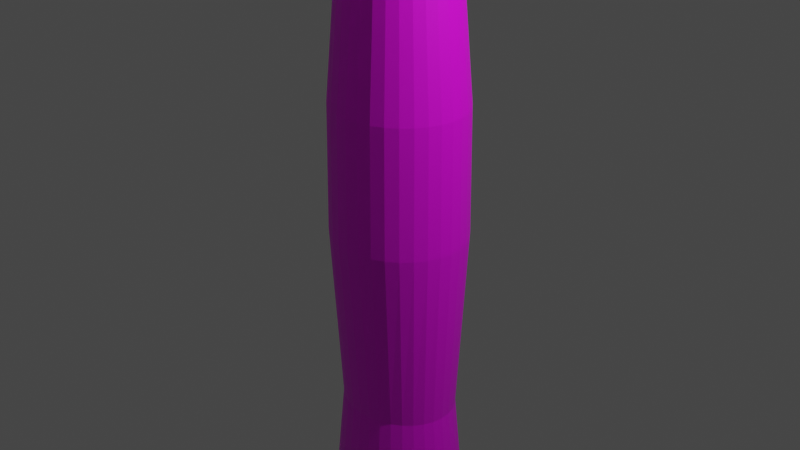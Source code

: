 # Source: hammerhead.blend  (saved by Blender 3.3.6; exported with 4.5.12 LTS)
import bpy
from mathutils import Matrix  # noqa: F401  (used for matrix-valued properties, if any)

bpy.ops.wm.read_factory_settings(use_empty=True)
scene = bpy.context.scene
scene.name = 'Scene'

# ---- collections
col_collection = bpy.data.collections.new('Collection'); scene.collection.children.link(col_collection)

# ---- images (referenced by path relative to the original .blend; pixels are not part of the script)
import os
ASSET_DIR = os.environ.get("B2B_ASSET_DIR", "")  # directory of the original .blend (textures are referenced by path, not embedded)
HERE = os.path.dirname(os.path.abspath(__file__))  # packed textures are extracted next to this script under _unpacked/

def load_image(name, relpath, width, height, colorspace="sRGB"):
    """Load a texture the original file referenced (path relative to the .blend, or extracted next to this script)."""
    p = next((c for c in (os.path.join(HERE, relpath), os.path.join(ASSET_DIR, relpath)) if relpath and os.path.exists(c)), "")
    if p:
        img = bpy.data.images.load(p, check_existing=True)
        img.name = name
    else:  # same state as the original file: an image datablock whose file is absent (Cycles renders it pink)
        img = bpy.data.images.new(name, width, height)
        img.source = "FILE"
        img.filepath = "//" + (relpath or name)
    img.colorspace_settings.name = colorspace
    return img
img_woodencolour_png = load_image('woodencolour.png', 'woodencolour.png', 1024, 1024, 'sRGB')

# ---- materials (node trees are filled in below, after node groups)
mat_material = bpy.data.materials.new('Material')
mat_material.alpha_threshold = 0.0
mat_material.use_transparent_shadow = False
mat_material.roughness = 0.5
mat_material.line_color = (0.0, 0.0, 0.0, 1.0)
mat_material_001 = bpy.data.materials.new('Material.001')
mat_material_001.use_transparent_shadow = False

# ---- material node trees
mat_material.use_nodes = True; mat_material.node_tree.nodes.clear()
_N = mat_material.node_tree.nodes; _L = mat_material.node_tree.links
n0 = _N.new('ShaderNodeOutputMaterial'); n0.name = 'Material Output'; n0.location = (300, 300)
n1 = _N.new('ShaderNodeBsdfPrincipled'); n1.name = 'Principled BSDF'; n1.location = (10, 300)
n1.distribution = 'GGX'
n1.subsurface_method = 'RANDOM_WALK_SKIN'
n1.inputs[3].default_value = 1.45
n1.inputs[27].default_value = (0.0, 0.0, 0.0, 1.0)
n1.inputs[28].default_value = 1.0
n2 = _N.new('ShaderNodeTexImage'); n2.name = 'Image Texture'; n2.location = (-280, 275)
n2.image = img_woodencolour_png
_L.new(n1.outputs[0], n0.inputs[0])
_L.new(n2.outputs[0], n1.inputs[0])
n0.is_active_output = True
mat_material_001.use_nodes = True; mat_material_001.node_tree.nodes.clear()
_N = mat_material_001.node_tree.nodes; _L = mat_material_001.node_tree.links
n0 = _N.new('ShaderNodeBsdfPrincipled'); n0.name = 'Principled BSDF'; n0.location = (10, 300)
n0.distribution = 'GGX'
n0.subsurface_method = 'RANDOM_WALK_SKIN'
n0.inputs[3].default_value = 1.45
n0.inputs[27].default_value = (0.0, 0.0, 0.0, 1.0)
n0.inputs[28].default_value = 1.0
n1 = _N.new('ShaderNodeOutputMaterial'); n1.name = 'Material Output'; n1.location = (300, 300)
n2 = _N.new('ShaderNodeTexImage'); n2.name = 'Image Texture'; n2.location = (-280, 275)
n2.image = img_woodencolour_png
_L.new(n0.outputs[0], n1.inputs[0])
_L.new(n2.outputs[0], n0.inputs[0])
n1.is_active_output = True

# ---- world
world_world = bpy.data.worlds.new('World'); scene.world = world_world
world_world.use_nodes = True; world_world.node_tree.nodes.clear()
_N = world_world.node_tree.nodes; _L = world_world.node_tree.links
n0 = _N.new('ShaderNodeOutputWorld'); n0.name = 'World Output'; n0.location = (300, 300)
n1 = _N.new('ShaderNodeBackground'); n1.name = 'Background'; n1.location = (10, 300)
n1.inputs[0].default_value = (0.05088, 0.05088, 0.05088, 1.0)
_L.new(n1.outputs[0], n0.inputs[0])
n0.is_active_output = True
world_world.color = (0.05088, 0.05088, 0.05088)
world_world.use_sun_shadow = False
world_world.sun_shadow_jitter_overblur = 0.0

# ---- cameras
cam_camera = bpy.data.cameras.new('Camera')
cam_camera.clip_end = 100.0
cam_camera.ortho_scale = 7.314

# ---- lights
light_light = bpy.data.lights.new('Light', 'POINT')
light_light.transmission_factor = 0.0
light_light.energy = 1000.0
light_light.shadow_soft_size = 0.1
light_light.shadow_maximum_resolution = 0.006
light_light.use_absolute_resolution = True

# ---- meshes
me_cube = bpy.data.meshes.new('Cube')
me_cube.from_pydata([(1.261, 0.9289, 1.648), (1.261, 0.9289, -1.677), (1.261, -0.9289, 1.648), (1.261, -0.9289, -1.677), (-1.299, 0.9229, 1.642), (-1.299, 0.9229, -1.671), (-1.299, -0.9229, 1.642), (-1.299, -0.9229, -1.671), (-0.769, -1.323, -0.769), (-0.769, -1.323, 0.769), (0.9653, -1.323, 0.769), (0.769, -1.323, -0.769), (-0.769, -1.687, -0.769), (-0.769, -1.687, 0.769), (0.769, -1.687, 0.769), (0.769, -1.687, -0.769), (-1.338, -2.046, -1.338), (-1.338, -2.046, 1.338), (1.338, -2.046, 1.338), (1.338, -2.046, -1.338), (0.4077, 1.0, -1.749), (-0.4455, 1.0, -1.749), (0.4077, -1.0, 1.719), (-0.4455, -1.0, 1.719), (-0.4455, -1.0, -1.749), (0.4077, -1.0, -1.749), (-0.4455, 1.0, 1.719), (0.4077, 1.0, 1.719), (0.2563, -1.323, 0.769), (-0.2563, -1.323, 0.769), (-0.2563, -1.323, -0.769), (0.2563, -1.323, -0.769), (0.2563, -1.687, 0.769), (-0.2563, -1.687, 0.769), (-0.2563, -1.687, -0.769), (0.2563, -1.687, -0.769), (0.5982, -2.046, 1.795), (-0.5982, -2.046, 1.795), (-0.5982, -2.046, -1.795), (0.5982, -2.046, -1.795), (1.261, 0.9289, 0.5634), (1.261, 0.9289, -0.5925), (-1.299, -0.9229, -0.5925), (-1.299, -0.9229, 0.5634), (1.261, -0.9289, 0.5634), (1.261, -0.9289, -0.5925), (-1.299, 0.9229, 0.5634), (-1.299, 0.9229, -0.5925), (-0.769, -1.323, -0.2563), (-0.769, -1.323, 0.2563), (0.9653, -1.323, 0.2563), (0.9653, -1.323, -0.2563), (-0.769, -1.687, -0.2563), (-0.769, -1.687, 0.2563), (0.769, -1.687, 0.2563), (0.769, -1.687, -0.2563), (-1.795, -2.046, -0.5982), (-1.795, -2.046, 0.5982), (1.795, -2.046, 0.5982), (1.795, -2.046, -0.5982), (0.5351, 1.848, -0.5351), (0.5351, 1.848, -0.1784), (-0.5351, 1.848, -0.5351), (-0.1784, 1.848, -0.5351), (1.795, -5.609, -0.5982), (1.532, -5.82, -0.5235), (-1.795, -5.609, 0.5982), (-1.532, -5.82, 0.5235), (1.338, -5.609, -1.338), (1.147, -5.82, -1.147), (-1.147, -5.82, 1.147), (-1.338, -5.609, 1.338), (-0.5982, -5.609, 1.795), (-0.5235, -5.82, 1.532), (0.5235, -5.82, -1.532), (0.5982, -5.609, -1.795), (1.338, -5.609, 1.338), (1.147, -5.82, 1.147), (0.5235, -5.82, 1.532), (0.5982, -5.609, 1.795), (-1.147, -5.82, -1.147), (-1.338, -5.609, -1.338), (-0.5982, -5.609, -1.795), (-0.5235, -5.82, -1.532), (-1.795, -5.609, -0.5982), (-1.532, -5.82, -0.5235), (1.532, -5.82, 0.5235), (1.795, -5.609, 0.5982), (-0.1784, 1.405, -0.5351), (-0.5351, 1.405, -0.5351), (0.6659, 1.405, -0.3238), (0.6659, 1.405, -0.9424), (-0.5351, 1.405, -0.1784), (0.2094, 1.405, 0.9133), (0.6659, 1.405, 0.9133), (0.1784, 1.405, -0.5351), (-0.7037, 1.405, 0.5351), (-0.2471, 1.405, 0.9133), (0.5643, 2.207, -0.5643), (0.6548, 2.207, -0.2183), (0.6659, 1.405, 0.2947), (-0.5351, 1.405, 0.1784), (-0.5643, 2.207, -0.5643), (-0.2183, 2.207, -0.6548), (-0.5351, 1.848, -0.1784), (0.1784, 1.848, 0.5351), (0.5351, 1.848, 0.5351), (0.1784, 1.848, -0.5351), (-0.5351, 1.848, 0.5351), (-0.1784, 1.848, 0.5351), (0.5987, 3.141, -0.5987), (0.7104, 3.257, -0.2368), (0.5351, 1.848, 0.1784), (-0.5351, 1.848, 0.1784), (-0.5987, 3.141, -0.5987), (-0.2368, 3.257, -0.7104), (-0.6548, 2.207, -0.2183), (0.2183, 2.207, 0.6548), (0.5643, 2.207, 0.5643), (0.2183, 2.207, -0.6548), (-0.5643, 2.207, 0.5643), (-0.2183, 2.207, 0.6548), (-0.9598, 2.798, -0.3199), (-0.912, 2.307, -0.304), (0.6548, 2.207, 0.2183), (-0.6548, 2.207, 0.2183), (0.7266, 2.731, 0.7266), (0.7052, 2.307, 0.7052), (-0.7104, 3.257, -0.2368), (0.2368, 3.257, 0.7104), (0.5987, 3.141, 0.5987), (0.2368, 3.257, -0.7104), (-0.5987, 3.141, 0.5987), (-0.2368, 3.257, 0.7104), (-0.3078, 3.477, -0.3078), (0.3078, 3.477, -0.3078), (0.7104, 3.257, 0.2368), (-0.7104, 3.257, 0.2368), (-0.3078, 3.477, 0.3078), (0.3078, 3.477, 0.3078), (-0.9598, 2.798, 0.3199), (-0.912, 2.307, 0.304), (-0.7052, 2.307, 0.7052), (-0.7266, 2.731, 0.7266), (0.9598, 2.798, 0.3199), (0.912, 2.307, 0.304), (0.912, 2.307, -0.304), (0.9598, 2.798, -0.3199), (0.7266, 2.731, -0.7266), (0.7052, 2.307, -0.7052), (0.304, 2.307, -0.912), (0.3199, 2.798, -0.9598), (-0.3199, 2.798, 0.9598), (-0.304, 2.307, 0.912), (0.304, 2.307, 0.912), (0.3199, 2.798, 0.9598), (-0.3199, 2.798, -0.9598), (-0.304, 2.307, -0.912), (-0.7052, 2.307, -0.7052), (-0.7266, 2.731, -0.7266), (0.7159, 2.243, 0.7159), (-0.9359, 2.277, -0.312), (-0.9359, 2.277, 0.312), (-0.7159, 2.243, 0.7159), (0.9359, 2.277, 0.312), (0.9359, 2.277, -0.312), (0.7159, 2.243, -0.7159), (0.312, 2.277, -0.9359), (-0.312, 2.277, 0.9359), (0.312, 2.277, 0.9359), (-0.312, 2.277, -0.9359), (-0.7159, 2.243, -0.7159), (1.338, -2.05, -1.338), (1.795, -2.05, -0.5982), (1.795, -2.05, 0.5982), (-1.338, -2.05, 1.338), (-1.795, -2.05, 0.5982), (-1.795, -2.05, -0.5982), (0.5982, -2.05, -1.795), (-0.5982, -2.05, 1.795), (0.5982, -2.05, 1.795), (-0.5982, -2.05, -1.795), (1.338, -2.05, 1.338), (-1.338, -2.05, -1.338), (1.795, -5.594, -0.5982), (1.795, -5.594, 0.5982), (-1.795, -5.594, 0.5982), (-1.795, -5.594, -0.5982), (1.338, -5.594, 1.338), (1.338, -5.594, -1.338), (-1.338, -5.594, 1.338), (0.5982, -5.594, -1.795), (-0.5982, -5.594, 1.795), (0.5982, -5.594, 1.795), (-0.5982, -5.594, -1.795), (-1.338, -5.594, -1.338), (-1.584, -5.82, 0.5383), (-1.184, -5.82, 1.184), (1.184, -5.82, -1.184), (0.5383, -5.82, -1.584), (-0.5383, -5.82, -1.584), (-1.184, -5.82, -1.184), (-0.5383, -5.82, 1.584), (0.5383, -5.82, 1.584), (1.184, -5.82, 1.184), (1.584, -5.82, 0.5383), (-1.584, -5.82, -0.5383), (1.584, -5.82, -0.5383), (-1.532, -5.82, 0.5235), (-1.147, -5.82, 1.147), (1.147, -5.82, -1.147), (0.5235, -5.82, -1.532), (-0.5235, -5.82, -1.532), (-1.147, -5.82, -1.147), (-0.5235, -5.82, 1.532), (0.5235, -5.82, 1.532), (1.147, -5.82, 1.147), (1.532, -5.82, 0.5235), (-1.532, -5.82, -0.5235), (1.532, -5.82, -0.5235), (-1.299, 0.3333, -1.671), (-1.299, -0.3333, -1.671), (1.261, 0.3333, 1.648), (1.261, -0.3333, 1.648), (-1.299, -0.3333, 1.642), (-1.299, 0.3333, 1.642), (1.261, -0.3333, -1.677), (1.261, 0.3333, -1.677), (-0.4455, 0.6434, -1.749), (-0.4455, -0.6434, -1.749), (0.4077, 0.6434, -1.749), (0.4077, -0.6434, -1.749), (0.4077, 0.6434, 1.719), (0.4077, -0.6434, 1.719), (-0.4455, 0.6434, 1.719), (-0.4455, -0.6434, 1.719), (1.261, 0.3333, -0.5925), (1.261, -0.3333, -0.5925), (1.261, 0.3333, 0.5634), (1.261, -0.3333, 0.5634), (-1.299, -0.3333, -0.5925), (-1.299, 0.3333, -0.5925), (-1.299, -0.3333, 0.5634), (-1.299, 0.3333, 0.5634), (-0.4455, 0.6434, -1.749), (-0.4455, -0.6434, -1.749), (0.4077, 0.6434, -1.749), (0.4077, -0.6434, -1.749), (0.4077, 0.6434, 1.719), (0.4077, -0.6434, 1.719), (-0.4455, 0.6434, 1.719), (-0.4455, -0.6434, 1.719), (1.261, 1.0, -0.5925), (1.261, 1.0, -1.749), (1.261, -1.0, -0.5925), (1.261, -1.0, -1.749), (1.261, -0.3333, 1.719), (1.261, -1.0, 1.719), (1.261, 0.3333, -1.749), (1.261, 1.0, 1.719), (1.261, 1.0, 0.5634), (1.261, -1.0, 0.5634), (1.261, 0.3333, 1.719), (1.261, -0.3333, -1.749), (1.261, 0.9289, -0.5925), (1.261, 0.9289, -1.677), (1.261, -0.9289, -0.5925), (1.261, -0.9289, -1.677), (1.261, -0.3333, 1.648), (1.261, -0.9289, 1.648), (1.261, 0.3333, -1.677), (1.261, 0.9289, 1.648), (1.261, 0.9289, 0.5634), (1.261, -0.9289, 0.5634), (1.261, 0.3333, 1.648), (1.261, -0.3333, -1.677), (-1.299, -0.3333, -1.749), (-1.299, -1.0, -1.749), (-1.299, -1.0, 0.5634), (-1.299, -1.0, 1.719), (-1.299, 1.0, -0.5925), (-1.299, 1.0, -1.749), (-1.299, 0.3333, 1.719), (-1.299, 1.0, 1.719), (-1.299, -1.0, -0.5925), (-1.299, 1.0, 0.5634), (-1.299, 0.3333, -1.749), (-1.299, -0.3333, 1.719), (-1.299, -0.3333, -1.671), (-1.299, -0.9229, -1.671), (-1.299, -0.9229, 0.5634), (-1.299, -0.9229, 1.642), (-1.299, 0.9229, -0.5925), (-1.299, 0.9229, -1.671), (-1.299, 0.3333, 1.642), (-1.299, 0.9229, 1.642), (-1.299, -0.9229, -0.5925), (-1.299, 0.9229, 0.5634), (-1.299, 0.3333, -1.671), (-1.299, -0.3333, 1.642)], [], [(251, 287, 279, 23), (284, 277, 8, 48), (243, 294, 4, 297), (247, 263, 255, 25), (239, 268, 2, 273), (260, 252, 90, 100), (29, 9, 13, 33), (25, 255, 11, 31), (23, 279, 9, 29), (261, 257, 10, 50), (33, 13, 17, 37), (48, 8, 12, 52), (31, 11, 15, 35), (50, 10, 14, 54), (192, 190, 71, 72), (52, 12, 16, 56), (35, 15, 19, 39), (54, 14, 18, 58), (12, 34, 38, 16), (34, 35, 39, 38), (193, 192, 72, 79), (8, 30, 34, 12), (30, 31, 35, 34), (14, 32, 36, 18), (32, 33, 37, 36), (257, 22, 28, 10), (22, 23, 29, 28), (277, 24, 30, 8), (24, 25, 31, 30), (10, 28, 32, 14), (28, 29, 33, 32), (27, 259, 94, 93), (20, 21, 88, 95), (276, 245, 24, 277), (245, 247, 25, 24), (256, 249, 22, 257), (249, 251, 23, 22), (280, 285, 101, 92), (259, 260, 100, 94), (26, 27, 93, 97), (252, 253, 91, 90), (194, 191, 75, 82), (190, 186, 66, 71), (184, 185, 87, 64), (187, 195, 81, 84), (15, 55, 59, 19), (55, 54, 58, 59), (13, 53, 57, 17), (53, 52, 56, 57), (188, 193, 79, 76), (185, 188, 76, 87), (11, 51, 55, 15), (51, 50, 54, 55), (9, 49, 53, 13), (49, 48, 52, 53), (255, 254, 51, 11), (254, 261, 50, 51), (253, 20, 95, 91), (285, 283, 96, 101), (275, 237, 266, 3), (237, 239, 273, 266), (298, 241, 292, 5), (241, 243, 297, 292), (279, 278, 49, 9), (278, 284, 48, 49), (73, 70, 67, 85, 80, 83, 74, 69, 65, 86, 77, 78), (186, 187, 84, 66), (195, 194, 82, 81), (191, 189, 68, 75), (196, 197, 71, 66), (75, 68, 198, 199), (81, 82, 200, 201), (79, 72, 202, 203), (204, 205, 87, 76), (206, 196, 66, 84), (72, 71, 197, 202), (201, 206, 84, 81), (207, 198, 68, 64), (82, 75, 199, 200), (76, 79, 203, 204), (205, 207, 64, 87), (189, 184, 64, 68), (93, 94, 106, 105), (92, 101, 113, 104), (96, 97, 109, 108), (89, 92, 104, 62), (101, 96, 108, 113), (95, 88, 63, 107), (90, 91, 60, 61), (100, 90, 61, 112), (91, 95, 107, 60), (21, 281, 89, 88), (283, 26, 97, 96), (281, 280, 92, 89), (104, 113, 125, 116), (108, 109, 121, 120), (62, 104, 116, 102), (113, 108, 120, 125), (107, 63, 103, 119), (61, 60, 98, 99), (112, 61, 99, 124), (60, 107, 119, 98), (109, 105, 117, 121), (94, 100, 112, 106), (88, 89, 62, 63), (97, 93, 105, 109), (143, 152, 133, 132), (159, 122, 128, 114), (140, 143, 132, 137), (151, 156, 115, 131), (147, 148, 110, 111), (144, 147, 111, 136), (148, 151, 131, 110), (152, 155, 129, 133), (156, 159, 114, 115), (105, 106, 118, 117), (106, 112, 124, 118), (63, 62, 102, 103), (139, 129, 130, 136), (137, 132, 133, 138), (138, 133, 129, 139), (115, 134, 135, 131), (134, 138, 139, 135), (114, 128, 134, 115), (128, 137, 138, 134), (131, 135, 111, 110), (135, 139, 136, 111), (122, 140, 137, 128), (155, 126, 130, 129), (126, 144, 136, 130), (118, 124, 145, 127), (160, 164, 144, 126), (117, 118, 127, 154), (169, 160, 126, 155), (116, 125, 141, 123), (161, 162, 140, 122), (103, 102, 158, 157), (170, 171, 159, 156), (121, 117, 154, 153), (168, 169, 155, 152), (98, 119, 150, 149), (166, 167, 151, 148), (124, 99, 146, 145), (164, 165, 147, 144), (99, 98, 149, 146), (165, 166, 148, 147), (119, 103, 157, 150), (167, 170, 156, 151), (125, 120, 142, 141), (162, 163, 143, 140), (102, 116, 123, 158), (171, 161, 122, 159), (120, 121, 153, 142), (163, 168, 152, 143), (142, 153, 168, 163), (158, 123, 161, 171), (141, 142, 163, 162), (150, 157, 170, 167), (146, 149, 166, 165), (145, 146, 165, 164), (149, 150, 167, 166), (153, 154, 169, 168), (157, 158, 171, 170), (123, 141, 162, 161), (154, 127, 160, 169), (127, 145, 164, 160), (19, 59, 173, 172), (39, 19, 172, 178), (16, 38, 181, 183), (57, 56, 177, 176), (58, 18, 182, 174), (18, 36, 180, 182), (56, 16, 183, 177), (59, 58, 174, 173), (17, 57, 176, 175), (38, 39, 178, 181), (36, 37, 179, 180), (37, 17, 175, 179), (172, 173, 184, 189), (178, 172, 189, 191), (183, 181, 194, 195), (176, 177, 187, 186), (174, 182, 188, 185), (182, 180, 193, 188), (177, 183, 195, 187), (173, 174, 185, 184), (175, 176, 186, 190), (181, 178, 191, 194), (180, 179, 192, 193), (179, 175, 190, 192), (208, 209, 197, 196), (210, 211, 199, 198), (212, 213, 201, 200), (214, 215, 203, 202), (216, 217, 205, 204), (218, 208, 196, 206), (209, 214, 202, 197), (213, 218, 206, 201), (219, 210, 198, 207), (211, 212, 200, 199), (215, 216, 204, 203), (217, 219, 207, 205), (67, 70, 209, 208), (69, 74, 211, 210), (83, 80, 213, 212), (73, 78, 215, 214), (77, 86, 217, 216), (85, 67, 208, 218), (70, 73, 214, 209), (80, 85, 218, 213), (65, 69, 210, 219), (74, 83, 212, 211), (78, 77, 216, 215), (86, 65, 219, 217), (296, 290, 242, 240), (240, 242, 243, 241), (7, 296, 240, 288), (288, 240, 241, 298), (264, 272, 238, 236), (236, 238, 239, 237), (1, 264, 236, 270), (270, 236, 237, 275), (27, 26, 250, 248), (233, 232, 230, 231), (259, 27, 248, 262), (262, 248, 249, 256), (21, 20, 246, 244), (235, 233, 231, 229), (281, 21, 244, 286), (286, 244, 245, 276), (272, 0, 274, 238), (238, 274, 268, 239), (20, 253, 258, 246), (246, 258, 263, 247), (290, 6, 299, 242), (242, 299, 294, 243), (26, 283, 282, 250), (250, 282, 287, 251), (232, 234, 228, 230), (234, 235, 229, 228), (228, 229, 245, 244), (231, 230, 246, 247), (232, 233, 249, 248), (235, 234, 250, 251), (234, 232, 248, 250), (233, 235, 251, 249), (230, 228, 244, 246), (229, 231, 247, 245), (41, 265, 253, 252), (267, 45, 254, 255), (269, 223, 256, 257), (265, 227, 258, 253), (271, 40, 260, 259), (40, 41, 252, 260), (44, 269, 257, 261), (45, 44, 261, 254), (222, 271, 259, 262), (223, 222, 262, 256), (226, 267, 255, 263), (227, 226, 263, 258), (264, 1, 265, 41), (3, 266, 45, 267), (2, 268, 223, 269), (1, 270, 227, 265), (0, 272, 40, 271), (272, 264, 41, 40), (273, 2, 269, 44), (266, 273, 44, 45), (274, 0, 271, 222), (268, 274, 222, 223), (275, 3, 267, 226), (270, 275, 226, 227), (289, 221, 276, 277), (291, 43, 278, 279), (293, 47, 280, 281), (295, 225, 282, 283), (42, 289, 277, 284), (43, 42, 284, 278), (46, 295, 283, 285), (47, 46, 285, 280), (220, 293, 281, 286), (221, 220, 286, 276), (224, 291, 279, 287), (225, 224, 287, 282), (7, 288, 221, 289), (6, 290, 43, 291), (5, 292, 47, 293), (4, 294, 225, 295), (296, 7, 289, 42), (290, 296, 42, 43), (297, 4, 295, 46), (292, 297, 46, 47), (298, 5, 293, 220), (288, 298, 220, 221), (299, 6, 291, 224), (294, 299, 224, 225)])
_uv = me_cube.uv_layers.new(name='UVMap')
_uv.uv.foreach_set('vector', [0.7917, 0.6667, 0.875, 0.6667, 0.875, 0.75, 0.7917, 0.75, 0.4583, 0.0, 0.375, 0.0, 0.375, 0.0, 0.4583, 0.0, 0.5417, 0.1667, 0.6194, 0.1667, 0.6194, 0.2404, 0.5417, 0.2404, 0.2917, 0.6667, 0.375, 0.6667, 0.375, 0.75, 0.2917, 0.75, 0.5417, 0.6667, 0.6199, 0.6667, 0.6199, 0.7411, 0.5417, 0.7411, 0.5417, 0.5, 0.4583, 0.5, 0.4583, 0.5, 0.5417, 0.5, 0.7917, 0.75, 0.875, 0.75, 0.875, 0.75, 0.7917, 0.75, 0.2917, 0.75, 0.375, 0.75, 0.375, 0.75, 0.2917, 0.75, 0.7917, 0.75, 0.875, 0.75, 0.875, 0.75, 0.7917, 0.75, 0.5417, 0.75, 0.625, 0.75, 0.625, 0.75, 0.5417, 0.75, 0.7917, 0.75, 0.875, 0.75, 0.875, 0.75, 0.7917, 0.75, 0.4583, 0.0, 0.375, 0.0, 0.375, 0.0, 0.4583, 0.0, 0.2917, 0.75, 0.375, 0.75, 0.375, 0.75, 0.2917, 0.75, 0.5417, 0.75, 0.625, 0.75, 0.625, 0.75, 0.5417, 0.75, 0.7917, 0.75, 0.875, 0.75, 0.875, 0.75, 0.7917, 0.75, 0.4583, 0.0, 0.375, 0.0, 0.375, 0.0, 0.4583, 0.0, 0.2917, 0.75, 0.375, 0.75, 0.375, 0.75, 0.2917, 0.75, 0.5417, 0.75, 0.625, 0.75, 0.625, 0.75, 0.5417, 0.75, 0.125, 0.75, 0.2083, 0.75, 0.2083, 0.75, 0.125, 0.75, 0.2083, 0.75, 0.2917, 0.75, 0.2917, 0.75, 0.2083, 0.75, 0.7083, 0.75, 0.7917, 0.75, 0.7917, 0.75, 0.7083, 0.75, 0.125, 0.75, 0.2083, 0.75, 0.2083, 0.75, 0.125, 0.75, 0.2083, 0.75, 0.2917, 0.75, 0.2917, 0.75, 0.2083, 0.75, 0.625, 0.75, 0.7083, 0.75, 0.7083, 0.75, 0.625, 0.75, 0.7083, 0.75, 0.7917, 0.75, 0.7917, 0.75, 0.7083, 0.75, 0.625, 0.75, 0.7083, 0.75, 0.7083, 0.75, 0.625, 0.75, 0.7083, 0.75, 0.7917, 0.75, 0.7917, 0.75, 0.7083, 0.75, 0.125, 0.75, 0.2083, 0.75, 0.2083, 0.75, 0.125, 0.75, 0.2083, 0.75, 0.2917, 0.75, 0.2917, 0.75, 0.2083, 0.75, 0.625, 0.75, 0.7083, 0.75, 0.7083, 0.75, 0.625, 0.75, 0.7083, 0.75, 0.7917, 0.75, 0.7917, 0.75, 0.7083, 0.75, 0.7083, 0.5, 0.625, 0.5, 0.625, 0.5, 0.7083, 0.5, 0.2917, 0.5, 0.2083, 0.5, 0.2083, 0.5, 0.2917, 0.5, 0.125, 0.6667, 0.2083, 0.6667, 0.2083, 0.75, 0.125, 0.75, 0.2083, 0.6667, 0.2917, 0.6667, 0.2917, 0.75, 0.2083, 0.75, 0.625, 0.6667, 0.7083, 0.6667, 0.7083, 0.75, 0.625, 0.75, 0.7083, 0.6667, 0.7917, 0.6667, 0.7917, 0.75, 0.7083, 0.75, 0.4583, 0.25, 0.5417, 0.25, 0.5417, 0.25, 0.4583, 0.25, 0.625, 0.5, 0.5417, 0.5, 0.5417, 0.5, 0.625, 0.5, 0.7917, 0.5, 0.7083, 0.5, 0.7083, 0.5, 0.7917, 0.5, 0.4583, 0.5, 0.375, 0.5, 0.375, 0.5, 0.4583, 0.5, 0.2083, 0.75, 0.2917, 0.75, 0.2917, 0.75, 0.2083, 0.75, 0.625, 0.0, 0.5417, 0.0, 0.5417, 0.0, 0.625, 0.0, 0.4583, 0.75, 0.5417, 0.75, 0.5417, 0.75, 0.4583, 0.75, 0.4583, 0.0, 0.375, 0.0, 0.375, 0.0, 0.4583, 0.0, 0.375, 0.75, 0.4583, 0.75, 0.4583, 0.75, 0.375, 0.75, 0.4583, 0.75, 0.5417, 0.75, 0.5417, 0.75, 0.4583, 0.75, 0.625, 0.0, 0.5417, 0.0, 0.5417, 0.0, 0.625, 0.0, 0.5417, 0.0, 0.4583, 0.0, 0.4583, 0.0, 0.5417, 0.0, 0.625, 0.75, 0.7083, 0.75, 0.7083, 0.75, 0.625, 0.75, 0.5417, 0.75, 0.625, 0.75, 0.625, 0.75, 0.5417, 0.75, 0.375, 0.75, 0.4583, 0.75, 0.4583, 0.75, 0.375, 0.75, 0.4583, 0.75, 0.5417, 0.75, 0.5417, 0.75, 0.4583, 0.75, 0.625, 0.0, 0.5417, 0.0, 0.5417, 0.0, 0.625, 0.0, 0.5417, 0.0, 0.4583, 0.0, 0.4583, 0.0, 0.5417, 0.0, 0.375, 0.75, 0.4583, 0.75, 0.4583, 0.75, 0.375, 0.75, 0.4583, 0.75, 0.5417, 0.75, 0.5417, 0.75, 0.4583, 0.75, 0.375, 0.5, 0.2917, 0.5, 0.2917, 0.5, 0.375, 0.5, 0.5417, 0.25, 0.625, 0.25, 0.625, 0.25, 0.5417, 0.25, 0.3801, 0.6667, 0.4583, 0.6667, 0.4583, 0.7411, 0.3801, 0.7411, 0.4583, 0.6667, 0.5417, 0.6667, 0.5417, 0.7411, 0.4583, 0.7411, 0.3806, 0.1667, 0.4583, 0.1667, 0.4583, 0.2404, 0.3806, 0.2404, 0.4583, 0.1667, 0.5417, 0.1667, 0.5417, 0.2404, 0.4583, 0.2404, 0.625, 0.0, 0.5417, 0.0, 0.5417, 0.0, 0.625, 0.0, 0.5417, 0.0, 0.4583, 0.0, 0.4583, 0.0, 0.5417, 0.0, 0.6108, 0.915, 0.6, 0.975, 0.54, 0.9858, 0.46, 0.9858, 0.4, 0.975, 0.3892, 0.915, 0.3892, 0.835, 0.4, 0.775, 0.46, 0.7642, 0.54, 0.7642, 0.6, 0.775, 0.6108, 0.835, 0.5417, 0.0, 0.4583, 0.0, 0.4583, 0.0, 0.5417, 0.0, 0.125, 0.75, 0.2083, 0.75, 0.2083, 0.75, 0.125, 0.75, 0.2917, 0.75, 0.375, 0.75, 0.375, 0.75, 0.2917, 0.75, 0.5406, 0.9888, 0.6045, 0.9795, 0.625, 1.0, 0.5417, 1.0, 0.375, 0.8333, 0.375, 0.75, 0.3955, 0.7705, 0.3862, 0.8344, 0.375, 1.0, 0.375, 0.9167, 0.3862, 0.9156, 0.3955, 0.9795, 0.625, 0.8333, 0.625, 0.9167, 0.6138, 0.9156, 0.6138, 0.8344, 0.6045, 0.7705, 0.5406, 0.7612, 0.5417, 0.75, 0.625, 0.75, 0.4594, 0.9888, 0.5406, 0.9888, 0.5417, 1.0, 0.4583, 1.0, 0.625, 0.9167, 0.625, 1.0, 0.6045, 0.9795, 0.6138, 0.9156, 0.3955, 0.9795, 0.4594, 0.9888, 0.4583, 1.0, 0.375, 1.0, 0.4594, 0.7612, 0.3955, 0.7705, 0.375, 0.75, 0.4583, 0.75, 0.375, 0.9167, 0.375, 0.8333, 0.3862, 0.8344, 0.3862, 0.9156, 0.625, 0.75, 0.625, 0.8333, 0.6138, 0.8344, 0.6045, 0.7705, 0.5406, 0.7612, 0.4594, 0.7612, 0.4583, 0.75, 0.5417, 0.75, 0.375, 0.75, 0.4583, 0.75, 0.4583, 0.75, 0.375, 0.75, 0.7083, 0.5, 0.625, 0.5, 0.625, 0.5, 0.7083, 0.5, 0.4583, 0.25, 0.5417, 0.25, 0.5417, 0.25, 0.4583, 0.25, 0.875, 0.5, 0.7917, 0.5, 0.7917, 0.5, 0.875, 0.5, 0.375, 0.25, 0.4583, 0.25, 0.4583, 0.25, 0.375, 0.25, 0.5417, 0.25, 0.625, 0.25, 0.625, 0.25, 0.5417, 0.25, 0.2917, 0.5, 0.2083, 0.5, 0.2083, 0.5, 0.2917, 0.5, 0.4583, 0.5, 0.375, 0.5, 0.375, 0.5, 0.4583, 0.5, 0.5417, 0.5, 0.4583, 0.5, 0.4583, 0.5, 0.5417, 0.5, 0.375, 0.5, 0.2917, 0.5, 0.2917, 0.5, 0.375, 0.5, 0.2083, 0.5, 0.125, 0.5, 0.125, 0.5, 0.2083, 0.5, 0.875, 0.5, 0.7917, 0.5, 0.7917, 0.5, 0.875, 0.5, 0.375, 0.25, 0.4583, 0.25, 0.4583, 0.25, 0.375, 0.25, 0.4583, 0.25, 0.5417, 0.25, 0.5417, 0.25, 0.4583, 0.25, 0.875, 0.5, 0.7917, 0.5, 0.7917, 0.5, 0.875, 0.5, 0.375, 0.25, 0.4583, 0.25, 0.4583, 0.25, 0.375, 0.25, 0.5417, 0.25, 0.625, 0.25, 0.625, 0.25, 0.5417, 0.25, 0.2917, 0.5, 0.2083, 0.5, 0.2083, 0.5, 0.2917, 0.5, 0.4583, 0.5, 0.375, 0.5, 0.375, 0.5, 0.4583, 0.5, 0.5417, 0.5, 0.4583, 0.5, 0.4583, 0.5, 0.5417, 0.5, 0.375, 0.5, 0.2917, 0.5, 0.2917, 0.5, 0.375, 0.5, 0.7917, 0.5, 0.7083, 0.5, 0.7083, 0.5, 0.7917, 0.5, 0.625, 0.5, 0.5417, 0.5, 0.5417, 0.5, 0.625, 0.5, 0.2083, 0.5, 0.125, 0.5, 0.125, 0.5, 0.2083, 0.5, 0.7917, 0.5, 0.7083, 0.5, 0.7083, 0.5, 0.7917, 0.5, 0.875, 0.5, 0.7917, 0.5, 0.7917, 0.5, 0.875, 0.5, 0.375, 0.25, 0.4583, 0.25, 0.4583, 0.25, 0.375, 0.25, 0.5417, 0.25, 0.625, 0.25, 0.625, 0.25, 0.5417, 0.25, 0.2917, 0.5, 0.2083, 0.5, 0.2083, 0.5, 0.2917, 0.5, 0.4583, 0.5, 0.375, 0.5, 0.375, 0.5, 0.4583, 0.5, 0.5417, 0.5, 0.4583, 0.5, 0.4583, 0.5, 0.5417, 0.5, 0.375, 0.5, 0.2917, 0.5, 0.2917, 0.5, 0.375, 0.5, 0.7917, 0.5, 0.7083, 0.5, 0.7083, 0.5, 0.7917, 0.5, 0.2083, 0.5, 0.125, 0.5, 0.125, 0.5, 0.2083, 0.5, 0.7083, 0.5, 0.625, 0.5, 0.625, 0.5, 0.7083, 0.5, 0.625, 0.5, 0.5417, 0.5, 0.5417, 0.5, 0.625, 0.5, 0.2083, 0.5, 0.125, 0.5, 0.125, 0.5, 0.2083, 0.5, 0.5417, 0.4167, 0.625, 0.4167, 0.625, 0.5, 0.5417, 0.5, 0.5417, 0.25, 0.625, 0.25, 0.625, 0.3333, 0.5417, 0.3333, 0.5417, 0.3333, 0.625, 0.3333, 0.625, 0.4167, 0.5417, 0.4167, 0.375, 0.3333, 0.4583, 0.3333, 0.4583, 0.4167, 0.375, 0.4167, 0.4583, 0.3333, 0.5417, 0.3333, 0.5417, 0.4167, 0.4583, 0.4167, 0.375, 0.25, 0.4583, 0.25, 0.4583, 0.3333, 0.375, 0.3333, 0.4583, 0.25, 0.5417, 0.25, 0.5417, 0.3333, 0.4583, 0.3333, 0.375, 0.4167, 0.4583, 0.4167, 0.4583, 0.5, 0.375, 0.5, 0.4583, 0.4167, 0.5417, 0.4167, 0.5417, 0.5, 0.4583, 0.5, 0.4583, 0.25, 0.5417, 0.25, 0.5417, 0.25, 0.4583, 0.25, 0.7083, 0.5, 0.625, 0.5, 0.625, 0.5, 0.7083, 0.5, 0.625, 0.5, 0.5417, 0.5, 0.5417, 0.5, 0.625, 0.5, 0.625, 0.5, 0.5417, 0.5, 0.5417, 0.5, 0.625, 0.5, 0.625, 0.5, 0.5409, 0.5, 0.5417, 0.5, 0.625, 0.5, 0.7083, 0.5, 0.625, 0.5, 0.625, 0.5, 0.7083, 0.5, 0.7091, 0.5, 0.625, 0.5, 0.625, 0.5, 0.7083, 0.5, 0.4583, 0.25, 0.5417, 0.25, 0.5417, 0.25, 0.4583, 0.25, 0.4591, 0.25, 0.5409, 0.25, 0.5417, 0.25, 0.4583, 0.25, 0.2083, 0.5, 0.125, 0.5, 0.125, 0.5, 0.2083, 0.5, 0.2091, 0.5, 0.1241, 0.5, 0.125, 0.5, 0.2083, 0.5, 0.7917, 0.5, 0.7083, 0.5, 0.7083, 0.5, 0.7917, 0.5, 0.7909, 0.5, 0.7091, 0.5, 0.7083, 0.5, 0.7917, 0.5, 0.375, 0.5, 0.2917, 0.5, 0.2917, 0.5, 0.375, 0.5, 0.375, 0.5, 0.2909, 0.5, 0.2917, 0.5, 0.375, 0.5, 0.5417, 0.5, 0.4583, 0.5, 0.4583, 0.5, 0.5417, 0.5, 0.5409, 0.5, 0.4591, 0.5, 0.4583, 0.5, 0.5417, 0.5, 0.4583, 0.5, 0.375, 0.5, 0.375, 0.5, 0.4583, 0.5, 0.4591, 0.5, 0.375, 0.5, 0.375, 0.5, 0.4583, 0.5, 0.2917, 0.5, 0.2083, 0.5, 0.2083, 0.5, 0.2917, 0.5, 0.2909, 0.5, 0.2091, 0.5, 0.2083, 0.5, 0.2917, 0.5, 0.5417, 0.25, 0.625, 0.25, 0.625, 0.25, 0.5417, 0.25, 0.5409, 0.25, 0.6259, 0.25, 0.625, 0.25, 0.5417, 0.25, 0.375, 0.25, 0.4583, 0.25, 0.4583, 0.25, 0.375, 0.25, 0.3741, 0.25, 0.4591, 0.25, 0.4583, 0.25, 0.375, 0.25, 0.875, 0.5, 0.7917, 0.5, 0.7917, 0.5, 0.875, 0.5, 0.8759, 0.5, 0.7909, 0.5, 0.7917, 0.5, 0.875, 0.5, 0.875, 0.5, 0.7917, 0.5, 0.7909, 0.5, 0.8759, 0.5, 0.375, 0.25, 0.4583, 0.25, 0.4591, 0.25, 0.3741, 0.25, 0.5417, 0.25, 0.625, 0.25, 0.6259, 0.25, 0.5409, 0.25, 0.2917, 0.5, 0.2083, 0.5, 0.2091, 0.5, 0.2909, 0.5, 0.4583, 0.5, 0.375, 0.5, 0.375, 0.5, 0.4591, 0.5, 0.5417, 0.5, 0.4583, 0.5, 0.4591, 0.5, 0.5409, 0.5, 0.375, 0.5, 0.2917, 0.5, 0.2909, 0.5, 0.375, 0.5, 0.7917, 0.5, 0.7083, 0.5, 0.7091, 0.5, 0.7909, 0.5, 0.2083, 0.5, 0.125, 0.5, 0.1241, 0.5, 0.2091, 0.5, 0.4583, 0.25, 0.5417, 0.25, 0.5409, 0.25, 0.4591, 0.25, 0.7083, 0.5, 0.625, 0.5, 0.625, 0.5, 0.7091, 0.5, 0.625, 0.5, 0.5417, 0.5, 0.5409, 0.5, 0.625, 0.5, 0.375, 0.75, 0.4583, 0.75, 0.4583, 0.75, 0.375, 0.75, 0.2917, 0.75, 0.375, 0.75, 0.375, 0.75, 0.2917, 0.75, 0.125, 0.75, 0.2083, 0.75, 0.2083, 0.75, 0.125, 0.75, 0.5417, 0.0, 0.4583, 0.0, 0.4583, 0.0, 0.5417, 0.0, 0.5417, 0.75, 0.625, 0.75, 0.625, 0.75, 0.5417, 0.75, 0.625, 0.75, 0.7083, 0.75, 0.7083, 0.75, 0.625, 0.75, 0.4583, 0.0, 0.375, 0.0, 0.375, 0.0, 0.4583, 0.0, 0.4583, 0.75, 0.5417, 0.75, 0.5417, 0.75, 0.4583, 0.75, 0.625, 0.0, 0.5417, 0.0, 0.5417, 0.0, 0.625, 0.0, 0.2083, 0.75, 0.2917, 0.75, 0.2917, 0.75, 0.2083, 0.75, 0.7083, 0.75, 0.7917, 0.75, 0.7917, 0.75, 0.7083, 0.75, 0.7917, 0.75, 0.875, 0.75, 0.875, 0.75, 0.7917, 0.75, 0.375, 0.75, 0.4583, 0.75, 0.4583, 0.75, 0.375, 0.75, 0.2917, 0.75, 0.375, 0.75, 0.375, 0.75, 0.2917, 0.75, 0.125, 0.75, 0.2083, 0.75, 0.2083, 0.75, 0.125, 0.75, 0.5417, 0.0, 0.4583, 0.0, 0.4583, 0.0, 0.5417, 0.0, 0.5417, 0.75, 0.625, 0.75, 0.625, 0.75, 0.5417, 0.75, 0.625, 0.75, 0.7083, 0.75, 0.7083, 0.75, 0.625, 0.75, 0.4583, 0.0, 0.375, 0.0, 0.375, 0.0, 0.4583, 0.0, 0.4583, 0.75, 0.5417, 0.75, 0.5417, 0.75, 0.4583, 0.75, 0.625, 0.0, 0.5417, 0.0, 0.5417, 0.0, 0.625, 0.0, 0.2083, 0.75, 0.2917, 0.75, 0.2917, 0.75, 0.2083, 0.75, 0.7083, 0.75, 0.7917, 0.75, 0.7917, 0.75, 0.7083, 0.75, 0.7917, 0.75, 0.875, 0.75, 0.875, 0.75, 0.7917, 0.75, 0.54, 0.9858, 0.6, 0.975, 0.6045, 0.9795, 0.5406, 0.9888, 0.4, 0.775, 0.3892, 0.835, 0.3862, 0.8344, 0.3955, 0.7705, 0.3892, 0.915, 0.4, 0.975, 0.3955, 0.9795, 0.3862, 0.9156, 0.6108, 0.915, 0.6108, 0.835, 0.6138, 0.8344, 0.6138, 0.9156, 0.6, 0.775, 0.54, 0.7642, 0.5406, 0.7612, 0.6045, 0.7705, 0.46, 0.9858, 0.54, 0.9858, 0.5406, 0.9888, 0.4594, 0.9888, 0.6, 0.975, 0.6108, 0.915, 0.6138, 0.9156, 0.6045, 0.9795, 0.4, 0.975, 0.46, 0.9858, 0.4594, 0.9888, 0.3955, 0.9795, 0.46, 0.7642, 0.4, 0.775, 0.3955, 0.7705, 0.4594, 0.7612, 0.3892, 0.835, 0.3892, 0.915, 0.3862, 0.9156, 0.3862, 0.8344, 0.6108, 0.835, 0.6, 0.775, 0.6045, 0.7705, 0.6138, 0.8344, 0.54, 0.7642, 0.46, 0.7642, 0.4594, 0.7612, 0.5406, 0.7612, 0.54, 0.9858, 0.6, 0.975, 0.6, 0.975, 0.54, 0.9858, 0.4, 0.775, 0.3892, 0.835, 0.3892, 0.835, 0.4, 0.775, 0.3892, 0.915, 0.4, 0.975, 0.4, 0.975, 0.3892, 0.915, 0.6108, 0.915, 0.6108, 0.835, 0.6108, 0.835, 0.6108, 0.915, 0.6, 0.775, 0.54, 0.7642, 0.54, 0.7642, 0.6, 0.775, 0.46, 0.9858, 0.54, 0.9858, 0.54, 0.9858, 0.46, 0.9858, 0.6, 0.975, 0.6108, 0.915, 0.6108, 0.915, 0.6, 0.975, 0.4, 0.975, 0.46, 0.9858, 0.46, 0.9858, 0.4, 0.975, 0.46, 0.7642, 0.4, 0.775, 0.4, 0.775, 0.46, 0.7642, 0.3892, 0.835, 0.3892, 0.915, 0.3892, 0.915, 0.3892, 0.835, 0.6108, 0.835, 0.6, 0.775, 0.6, 0.775, 0.6108, 0.835, 0.54, 0.7642, 0.46, 0.7642, 0.46, 0.7642, 0.54, 0.7642, 0.4583, 0.009636, 0.5417, 0.009636, 0.5417, 0.08333, 0.4583, 0.08333, 0.4583, 0.08333, 0.5417, 0.08333, 0.5417, 0.1667, 0.4583, 0.1667, 0.3806, 0.009636, 0.4583, 0.009636, 0.4583, 0.08333, 0.3806, 0.08333, 0.3806, 0.08333, 0.4583, 0.08333, 0.4583, 0.1667, 0.3806, 0.1667, 0.4583, 0.5089, 0.5417, 0.5089, 0.5417, 0.5833, 0.4583, 0.5833, 0.4583, 0.5833, 0.5417, 0.5833, 0.5417, 0.6667, 0.4583, 0.6667, 0.3801, 0.5089, 0.4583, 0.5089, 0.4583, 0.5833, 0.3801, 0.5833, 0.3801, 0.5833, 0.4583, 0.5833, 0.4583, 0.6667, 0.3801, 0.6667, 0.7083, 0.5, 0.7917, 0.5, 0.7917, 0.5833, 0.7083, 0.5833, 0.7083, 0.6667, 0.7083, 0.5833, 0.2917, 0.5833, 0.2917, 0.6667, 0.625, 0.5, 0.7083, 0.5, 0.7083, 0.5833, 0.625, 0.5833, 0.625, 0.5833, 0.7083, 0.5833, 0.7083, 0.6667, 0.625, 0.6667, 0.2083, 0.5, 0.2917, 0.5, 0.2917, 0.5833, 0.2083, 0.5833, 0.7917, 0.6667, 0.7083, 0.6667, 0.2917, 0.6667, 0.2083, 0.6667, 0.125, 0.5, 0.2083, 0.5, 0.2083, 0.5833, 0.125, 0.5833, 0.125, 0.5833, 0.2083, 0.5833, 0.2083, 0.6667, 0.125, 0.6667, 0.5417, 0.5089, 0.6199, 0.5089, 0.6199, 0.5833, 0.5417, 0.5833, 0.5417, 0.5833, 0.6199, 0.5833, 0.6199, 0.6667, 0.5417, 0.6667, 0.2917, 0.5, 0.375, 0.5, 0.375, 0.5833, 0.2917, 0.5833, 0.2917, 0.5833, 0.375, 0.5833, 0.375, 0.6667, 0.2917, 0.6667, 0.5417, 0.009636, 0.6194, 0.009636, 0.6194, 0.08333, 0.5417, 0.08333, 0.5417, 0.08333, 0.6194, 0.08333, 0.6194, 0.1667, 0.5417, 0.1667, 0.7917, 0.5, 0.875, 0.5, 0.875, 0.5833, 0.7917, 0.5833, 0.7917, 0.5833, 0.875, 0.5833, 0.875, 0.6667, 0.7917, 0.6667, 0.7083, 0.5833, 0.7917, 0.5833, 0.2083, 0.5833, 0.2917, 0.5833, 0.7917, 0.5833, 0.7917, 0.6667, 0.2083, 0.6667, 0.2083, 0.5833, 0.2083, 0.5833, 0.2083, 0.6667, 0.2083, 0.6667, 0.2083, 0.5833, 0.2917, 0.6667, 0.2917, 0.5833, 0.2917, 0.5833, 0.2917, 0.6667, 0.7083, 0.5833, 0.7083, 0.6667, 0.7083, 0.6667, 0.7083, 0.5833, 0.7917, 0.6667, 0.7917, 0.5833, 0.7917, 0.5833, 0.7917, 0.6667, 0.7917, 0.5833, 0.7083, 0.5833, 0.7083, 0.5833, 0.7917, 0.5833, 0.7083, 0.6667, 0.7917, 0.6667, 0.7917, 0.6667, 0.7083, 0.6667, 0.2917, 0.5833, 0.2083, 0.5833, 0.2083, 0.5833, 0.2917, 0.5833, 0.2083, 0.6667, 0.2917, 0.6667, 0.2917, 0.6667, 0.2083, 0.6667, 0.4583, 0.5089, 0.3801, 0.5089, 0.375, 0.5, 0.4583, 0.5, 0.3801, 0.7411, 0.4583, 0.7411, 0.4583, 0.75, 0.375, 0.75, 0.6199, 0.7411, 0.6199, 0.6667, 0.625, 0.6667, 0.625, 0.75, 0.3801, 0.5089, 0.3801, 0.5833, 0.375, 0.5833, 0.375, 0.5, 0.6199, 0.5089, 0.5417, 0.5089, 0.5417, 0.5, 0.625, 0.5, 0.5417, 0.5089, 0.4583, 0.5089, 0.4583, 0.5, 0.5417, 0.5, 0.5417, 0.7411, 0.6199, 0.7411, 0.625, 0.75, 0.5417, 0.75, 0.4583, 0.7411, 0.5417, 0.7411, 0.5417, 0.75, 0.4583, 0.75, 0.6199, 0.5833, 0.6199, 0.5089, 0.625, 0.5, 0.625, 0.5833, 0.6199, 0.6667, 0.6199, 0.5833, 0.625, 0.5833, 0.625, 0.6667, 0.3801, 0.6667, 0.3801, 0.7411, 0.375, 0.75, 0.375, 0.6667, 0.3801, 0.5833, 0.3801, 0.6667, 0.375, 0.6667, 0.375, 0.5833, 0.4583, 0.5089, 0.3801, 0.5089, 0.3801, 0.5089, 0.4583, 0.5089, 0.3801, 0.7411, 0.4583, 0.7411, 0.4583, 0.7411, 0.3801, 0.7411, 0.6199, 0.7411, 0.6199, 0.6667, 0.6199, 0.6667, 0.6199, 0.7411, 0.3801, 0.5089, 0.3801, 0.5833, 0.3801, 0.5833, 0.3801, 0.5089, 0.6199, 0.5089, 0.5417, 0.5089, 0.5417, 0.5089, 0.6199, 0.5089, 0.5417, 0.5089, 0.4583, 0.5089, 0.4583, 0.5089, 0.5417, 0.5089, 0.5417, 0.7411, 0.6199, 0.7411, 0.6199, 0.7411, 0.5417, 0.7411, 0.4583, 0.7411, 0.5417, 0.7411, 0.5417, 0.7411, 0.4583, 0.7411, 0.6199, 0.5833, 0.6199, 0.5089, 0.6199, 0.5089, 0.6199, 0.5833, 0.6199, 0.6667, 0.6199, 0.5833, 0.6199, 0.5833, 0.6199, 0.6667, 0.3801, 0.6667, 0.3801, 0.7411, 0.3801, 0.7411, 0.3801, 0.6667, 0.3801, 0.5833, 0.3801, 0.6667, 0.3801, 0.6667, 0.3801, 0.5833, 0.3806, 0.009636, 0.3806, 0.08333, 0.375, 0.08333, 0.375, 0.0, 0.6194, 0.009636, 0.5417, 0.009636, 0.5417, 0.0, 0.625, 0.0, 0.3806, 0.2404, 0.4583, 0.2404, 0.4583, 0.25, 0.375, 0.25, 0.6194, 0.2404, 0.6194, 0.1667, 0.625, 0.1667, 0.625, 0.25, 0.4583, 0.009636, 0.3806, 0.009636, 0.375, 0.0, 0.4583, 0.0, 0.5417, 0.009636, 0.4583, 0.009636, 0.4583, 0.0, 0.5417, 0.0, 0.5417, 0.2404, 0.6194, 0.2404, 0.625, 0.25, 0.5417, 0.25, 0.4583, 0.2404, 0.5417, 0.2404, 0.5417, 0.25, 0.4583, 0.25, 0.3806, 0.1667, 0.3806, 0.2404, 0.375, 0.25, 0.375, 0.1667, 0.3806, 0.08333, 0.3806, 0.1667, 0.375, 0.1667, 0.375, 0.08333, 0.6194, 0.08333, 0.6194, 0.009636, 0.625, 0.0, 0.625, 0.08333, 0.6194, 0.1667, 0.6194, 0.08333, 0.625, 0.08333, 0.625, 0.1667, 0.3806, 0.009636, 0.3806, 0.08333, 0.3806, 0.08333, 0.3806, 0.009636, 0.6194, 0.009636, 0.5417, 0.009636, 0.5417, 0.009636, 0.6194, 0.009636, 0.3806, 0.2404, 0.4583, 0.2404, 0.4583, 0.2404, 0.3806, 0.2404, 0.6194, 0.2404, 0.6194, 0.1667, 0.6194, 0.1667, 0.6194, 0.2404, 0.4583, 0.009636, 0.3806, 0.009636, 0.3806, 0.009636, 0.4583, 0.009636, 0.5417, 0.009636, 0.4583, 0.009636, 0.4583, 0.009636, 0.5417, 0.009636, 0.5417, 0.2404, 0.6194, 0.2404, 0.6194, 0.2404, 0.5417, 0.2404, 0.4583, 0.2404, 0.5417, 0.2404, 0.5417, 0.2404, 0.4583, 0.2404, 0.3806, 0.1667, 0.3806, 0.2404, 0.3806, 0.2404, 0.3806, 0.1667, 0.3806, 0.08333, 0.3806, 0.1667, 0.3806, 0.1667, 0.3806, 0.08333, 0.6194, 0.08333, 0.6194, 0.009636, 0.6194, 0.009636, 0.6194, 0.08333, 0.6194, 0.1667, 0.6194, 0.08333, 0.6194, 0.08333, 0.6194, 0.1667])
me_cube.materials.append(mat_material)
me_cube.use_mirror_vertex_groups = False
me_cube.update()
me_cylinder = bpy.data.meshes.new('Cylinder')
me_cylinder.from_pydata([(1.618e-07, 0.5621, -2.117), (1.501e-07, 0.6988, -0.1172), (-0.1287, 0.5513, -2.117), (-0.1453, 0.6853, -0.1172), (-0.2524, 0.5193, -2.117), (-0.285, 0.6456, -0.1172), (-0.3665, 0.4674, -2.117), (-0.4138, 0.581, -0.1172), (-0.4664, 0.3974, -2.117), (-0.5267, 0.4941, -0.1172), (-0.5484, 0.3123, -2.117), (-0.6193, 0.3882, -0.1172), (-0.6094, 0.2151, -2.117), (-0.6881, 0.2674, -0.1172), (-0.6469, 0.1097, -2.117), (-0.7305, 0.1363, -0.1172), (-0.6596, 6.526e-09, -2.117), (-0.7448, 4.489e-09, -0.1172), (-0.6469, -0.1097, -2.117), (-0.7305, -0.1363, -0.1172), (-0.6094, -0.2151, -2.117), (-0.6881, -0.2674, -0.1172), (-0.5484, -0.3123, -2.117), (-0.6193, -0.3882, -0.1172), (-0.4664, -0.3974, -2.117), (-0.5267, -0.4941, -0.1172), (-0.3665, -0.4674, -2.117), (-0.4138, -0.581, -0.1172), (-0.2524, -0.5193, -2.117), (-0.285, -0.6456, -0.1172), (-0.1287, -0.5513, -2.117), (-0.1453, -0.6853, -0.1172), (1.618e-07, -0.5621, -2.117), (1.501e-07, -0.6988, -0.1172), (0.1287, -0.5513, -2.117), (0.1453, -0.6853, -0.1172), (0.2524, -0.5193, -2.117), (0.285, -0.6456, -0.1172), (0.3665, -0.4674, -2.117), (0.4138, -0.581, -0.1172), (0.4664, -0.3974, -2.117), (0.5267, -0.4941, -0.1172), (0.5484, -0.3123, -2.117), (0.6193, -0.3882, -0.1172), (0.6094, -0.2151, -2.117), (0.6881, -0.2674, -0.1172), (0.6469, -0.1097, -2.117), (0.7305, -0.1363, -0.1172), (0.6596, 6.526e-09, -2.117), (0.7448, 4.489e-09, -0.1172), (0.6469, 0.1097, -2.117), (0.7305, 0.1363, -0.1172), (0.6094, 0.2151, -2.117), (0.6881, 0.2674, -0.1172), (0.5484, 0.3123, -2.117), (0.6193, 0.3882, -0.1172), (0.4664, 0.3974, -2.117), (0.5267, 0.4941, -0.1172), (0.3665, 0.4674, -2.117), (0.4138, 0.581, -0.1172), (0.2524, 0.5193, -2.117), (0.285, 0.6456, -0.1172), (0.1287, 0.5513, -2.117), (0.1453, 0.6853, -0.1172), (0.07974, 0.5433, 9.49), (9.048e-08, 0.554, 9.49), (0.1564, 0.5118, 9.49), (0.2271, 0.4606, 9.49), (0.289, 0.3917, 9.49), (0.3398, 0.3078, 9.49), (0.3776, 0.212, 9.49), (0.4009, 0.1081, 9.49), (0.4087, 6.646e-09, 9.49), (0.4009, -0.1081, 9.49), (0.3776, -0.212, 9.49), (0.3398, -0.3078, 9.49), (0.289, -0.3917, 9.49), (0.2271, -0.4606, 9.49), (0.1564, -0.5118, 9.49), (0.07974, -0.5433, 9.49), (9.048e-08, -0.554, 9.49), (-0.07974, -0.5433, 9.49), (-0.1564, -0.5118, 9.49), (-0.2271, -0.4606, 9.49), (-0.289, -0.3917, 9.49), (-0.3398, -0.3078, 9.49), (-0.3776, -0.212, 9.49), (-0.4009, -0.1081, 9.49), (-0.4087, 6.646e-09, 9.49), (-0.4009, 0.1081, 9.49), (-0.3776, 0.212, 9.49), (-0.3398, 0.3078, 9.49), (-0.289, 0.3917, 9.49), (-0.2271, 0.4606, 9.49), (-0.1564, 0.5118, 9.49), (-0.07974, 0.5433, 9.49), (0.7286, 6.196e-10, 1.255), (0.6093, 0.0, 2.628), (0.4594, 0.0, 4.0), (0.7577, 0.0, 5.373), (0.4781, 0.0, 6.745), (0.4781, 0.0, 8.117), (0.4689, 0.1951, 8.117), (0.4689, 0.1951, 6.745), (0.7431, 0.1257, 5.373), (0.4506, 0.08409, 4.0), (0.5976, 0.1115, 2.628), (0.7146, 0.1334, 1.255), (-0.2788, 0.6315, 1.255), (-0.2332, 0.5281, 2.628), (-0.1758, 0.3982, 4.0), (-0.29, 0.5953, 5.373), (-0.1829, 0.9239, 6.745), (-0.1829, 0.9239, 8.117), (-0.2656, 0.8315, 8.117), (-0.2656, 0.8315, 6.745), (-0.421, 0.5357, 5.373), (-0.2553, 0.3584, 4.0), (-0.3385, 0.4753, 2.628), (-0.4048, 0.5684, 1.255), (-0.6058, -0.3798, 1.255), (-0.5066, -0.3176, 2.628), (-0.382, -0.2395, 4.0), (-0.63, -0.358, 5.373), (-0.3975, -0.5556, 6.745), (-0.3975, -0.5556, 8.117), (-0.338, -0.7071, 8.117), (-0.338, -0.7071, 6.745), (-0.5358, -0.4556, 5.373), (-0.3249, -0.3048, 4.0), (-0.4308, -0.4042, 2.628), (-0.5152, -0.4833, 1.255), (0.5152, -0.4833, 1.255), (0.4308, -0.4042, 2.628), (0.3249, -0.3048, 4.0), (0.5358, -0.4556, 5.373), (0.338, -0.7071, 6.745), (0.338, -0.7071, 8.117), (0.3975, -0.5556, 8.117), (0.3975, -0.5556, 6.745), (0.63, -0.358, 5.373), (0.382, -0.2395, 4.0), (0.5066, -0.3176, 2.628), (0.6058, -0.3798, 1.255), (0.4048, 0.5684, 1.255), (0.3385, 0.4753, 2.628), (0.2553, 0.3584, 4.0), (0.421, 0.5357, 5.373), (0.2656, 0.8315, 6.745), (0.2656, 0.8315, 8.117), (0.1829, 0.9239, 8.117), (0.1829, 0.9239, 6.745), (0.29, 0.5953, 5.373), (0.1758, 0.3982, 4.0), (0.2332, 0.5281, 2.628), (0.2788, 0.6315, 1.255), (-0.7146, 0.1334, 1.255), (-0.5976, 0.1115, 2.628), (-0.4506, 0.08409, 4.0), (-0.7431, 0.1257, 5.373), (-0.4689, 0.1951, 6.745), (-0.4689, 0.1951, 8.117), (-0.4781, 0.0, 8.117), (-0.4781, 0.0, 6.745), (-0.7577, 0.0, 5.373), (-0.4594, 0.0, 4.0), (-0.6093, 0.0, 2.628), (-0.7286, 6.196e-10, 1.255), (1.23e-07, -0.6836, 1.255), (1.023e-07, -0.5716, 2.628), (7.996e-08, -0.431, 4.0), (2.798e-08, -0.6443, 5.373), (5.056e-08, -1.0, 6.745), (3.804e-08, -1.0, 8.117), (0.09326, -0.9808, 8.117), (0.09326, -0.9808, 6.745), (0.1478, -0.6319, 5.373), (0.08963, -0.4227, 4.0), (0.1189, -0.5606, 2.628), (0.1421, -0.6704, 1.255), (0.4417, 0.3827, 8.117), (0.4417, 0.3827, 6.745), (0.7, 0.2466, 5.373), (0.4245, 0.1649, 4.0), (0.5629, 0.2187, 2.628), (0.6732, 0.2616, 1.255), (-0.338, 0.7071, 8.117), (-0.338, 0.7071, 6.745), (-0.5358, 0.4556, 5.373), (-0.3249, 0.3048, 4.0), (-0.4308, 0.4042, 2.628), (-0.5152, 0.4833, 1.255), (-0.2656, -0.8315, 8.117), (-0.2656, -0.8315, 6.745), (-0.421, -0.5357, 5.373), (-0.2553, -0.3584, 4.0), (-0.3385, -0.4753, 2.628), (-0.4048, -0.5684, 1.255), (0.4417, -0.3827, 8.117), (0.4417, -0.3827, 6.745), (0.7, -0.2466, 5.373), (0.4245, -0.1649, 4.0), (0.5629, -0.2187, 2.628), (0.6732, -0.2616, 1.255), (0.09326, 0.9808, 8.117), (0.09326, 0.9808, 6.745), (0.1478, 0.6319, 5.373), (0.08963, 0.4227, 4.0), (0.1189, 0.5606, 2.628), (0.1421, 0.6704, 1.255), (-0.4689, -0.1951, 8.117), (-0.4689, -0.1951, 6.745), (-0.7431, -0.1257, 5.373), (-0.4506, -0.08409, 4.0), (-0.5976, -0.1115, 2.628), (-0.7146, -0.1334, 1.255), (0.1829, -0.9239, 8.117), (0.1829, -0.9239, 6.745), (0.29, -0.5953, 5.373), (0.1758, -0.3982, 4.0), (0.2332, -0.5281, 2.628), (0.2788, -0.6315, 1.255), (0.3975, 0.5556, 8.117), (0.3975, 0.5556, 6.745), (0.63, 0.358, 5.373), (0.382, 0.2395, 4.0), (0.5066, 0.3176, 2.628), (0.6058, 0.3798, 1.255), (-0.3975, 0.5556, 8.117), (-0.3975, 0.5556, 6.745), (-0.63, 0.358, 5.373), (-0.382, 0.2395, 4.0), (-0.5066, 0.3176, 2.628), (-0.6058, 0.3798, 1.255), (-0.1829, -0.9239, 8.117), (-0.1829, -0.9239, 6.745), (-0.29, -0.5953, 5.373), (-0.1758, -0.3982, 4.0), (-0.2332, -0.5281, 2.628), (-0.2788, -0.6315, 1.255), (0.4689, -0.1951, 8.117), (0.4689, -0.1951, 6.745), (0.7431, -0.1257, 5.373), (0.4506, -0.08409, 4.0), (0.5976, -0.1115, 2.628), (0.7146, -0.1334, 1.255), (1.23e-07, 0.6836, 1.255), (1.023e-07, 0.5716, 2.628), (7.996e-08, 0.431, 4.0), (2.798e-08, 0.6443, 5.373), (5.056e-08, 1.0, 6.745), (3.804e-08, 1.0, 8.117), (-0.09326, 0.9808, 8.117), (-0.09326, 0.9808, 6.745), (-0.1478, 0.6319, 5.373), (-0.08963, 0.4227, 4.0), (-0.1189, 0.5606, 2.628), (-0.1421, 0.6704, 1.255), (-0.4417, -0.3827, 8.117), (-0.4417, -0.3827, 6.745), (-0.7, -0.2466, 5.373), (-0.4245, -0.1649, 4.0), (-0.5629, -0.2187, 2.628), (-0.6732, -0.2616, 1.255), (0.2656, -0.8315, 8.117), (0.2656, -0.8315, 6.745), (0.421, -0.5357, 5.373), (0.2553, -0.3584, 4.0), (0.3385, -0.4753, 2.628), (0.4048, -0.5684, 1.255), (0.338, 0.7071, 8.117), (0.338, 0.7071, 6.745), (0.5358, 0.4556, 5.373), (0.3249, 0.3048, 4.0), (0.4308, 0.4042, 2.628), (0.5152, 0.4833, 1.255), (-0.4417, 0.3827, 8.117), (-0.4417, 0.3827, 6.745), (-0.7, 0.2466, 5.373), (-0.4245, 0.1649, 4.0), (-0.5629, 0.2187, 2.628), (-0.6732, 0.2616, 1.255), (-0.09326, -0.9808, 8.117), (-0.09326, -0.9808, 6.745), (-0.1478, -0.6319, 5.373), (-0.08963, -0.4227, 4.0), (-0.1189, -0.5606, 2.628), (-0.1421, -0.6704, 1.255), (0.6134, 0.0, 6.059), (0.6016, 0.1423, 6.059), (-0.2347, 0.6741, 6.059), (-0.3408, 0.6067, 6.059), (-0.4623, -0.4054, 6.059), (-0.3932, -0.5159, 6.059), (0.3932, -0.5159, 6.059), (0.4623, -0.4054, 6.059), (0.3408, 0.6067, 6.059), (0.2347, 0.6741, 6.059), (-0.6016, 0.1423, 6.059), (-0.6134, 0.0, 6.059), (3.79e-08, -0.7296, 6.059), (0.1085, -0.7156, 6.059), (0.5667, 0.2792, 6.059), (-0.4338, 0.5159, 6.059), (-0.3089, -0.6067, 6.059), (0.5667, -0.2792, 6.059), (0.1197, 0.7156, 6.059), (-0.6016, -0.1423, 6.059), (0.2128, -0.6741, 6.059), (0.51, 0.4054, 6.059), (-0.51, 0.4054, 6.059), (-0.2128, -0.6741, 6.059), (0.6016, -0.1423, 6.059), (3.838e-08, 0.7296, 6.059), (-0.1197, 0.7156, 6.059), (-0.5667, -0.2792, 6.059), (0.3089, -0.6067, 6.059), (0.4338, 0.5159, 6.059), (-0.5667, 0.2792, 6.059), (-0.1085, -0.7156, 6.059), (-0.8442, 0.1431, -4.209), (-0.7952, 0.2807, -4.209), (7.116e-08, -0.7335, -4.209), (-0.1679, -0.7194, -4.209), (0.8442, 0.1431, -4.209), (0.8608, 1.138e-09, -4.209), (-0.4782, 0.6099, -4.209), (-0.3294, 0.6777, -4.209), (-0.6086, -0.5187, -4.209), (-0.7157, -0.4075, -4.209), (0.7157, -0.4075, -4.209), (0.6086, -0.5187, -4.209), (0.3294, 0.6777, -4.209), (0.4782, 0.6099, -4.209), (-0.8608, 1.138e-09, -4.209), (0.1679, -0.7194, -4.209), (0.7952, 0.2807, -4.209), (-0.6086, 0.5187, -4.209), (-0.4782, -0.6099, -4.209), (0.7952, -0.2807, -4.209), (0.1679, 0.7194, -4.209), (-0.8442, -0.1431, -4.209), (0.3294, -0.6777, -4.209), (0.7157, 0.4075, -4.209), (-0.7157, 0.4075, -4.209), (-0.3294, -0.6777, -4.209), (0.8442, -0.1431, -4.209), (-0.1679, 0.7194, -4.209), (7.116e-08, 0.7335, -4.209), (-0.7952, -0.2807, -4.209), (0.4782, -0.6099, -4.209), (0.6086, 0.5187, -4.209), (-4.204e-08, 0.8243, -6.302), (-1.796e-08, 0.9755, -6.174), (-0.2233, 0.9567, -6.174), (-0.1565, 0.8112, -6.302), (-0.4381, 0.9012, -6.174), (-0.3128, 0.7708, -6.302), (-0.636, 0.8111, -6.174), (-0.4651, 0.7014, -6.302), (-0.8094, 0.6897, -6.174), (-0.6058, 0.603, -6.302), (-0.9518, 0.5419, -6.174), (-0.7261, 0.4781, -6.302), (-1.058, 0.3733, -6.174), (-0.818, 0.3315, -6.302), (-1.123, 0.1903, -6.174), (-0.8756, 0.1697, -6.302), (-1.145, 4.581e-11, -6.174), (-0.8952, 0.0, -6.302), (-1.123, -0.1903, -6.174), (-0.8756, -0.1697, -6.302), (-1.058, -0.3733, -6.174), (-0.818, -0.3315, -6.302), (-0.9518, -0.5419, -6.174), (-0.7261, -0.4781, -6.302), (-0.8094, -0.6897, -6.174), (-0.6058, -0.603, -6.302), (-0.636, -0.8111, -6.174), (-0.4651, -0.7014, -6.302), (-0.4381, -0.9012, -6.174), (-0.3128, -0.7708, -6.302), (-0.2233, -0.9567, -6.174), (-0.1565, -0.8112, -6.302), (-1.796e-08, -0.9755, -6.174), (-1.758e-08, -0.8243, -6.302), (0.2233, -0.9567, -6.174), (0.1565, -0.8112, -6.302), (0.4381, -0.9012, -6.174), (0.3128, -0.7708, -6.302), (0.636, -0.8111, -6.174), (0.4651, -0.7014, -6.302), (0.8094, -0.6897, -6.174), (0.6058, -0.603, -6.302), (0.9518, -0.5419, -6.174), (0.7261, -0.4781, -6.302), (1.058, -0.3733, -6.174), (0.818, -0.3315, -6.302), (1.123, -0.1903, -6.174), (0.8756, -0.1697, -6.302), (1.145, 4.581e-11, -6.174), (0.8952, 0.0, -6.302), (1.123, 0.1903, -6.174), (0.8756, 0.1697, -6.302), (1.058, 0.3733, -6.174), (0.818, 0.3315, -6.302), (0.9518, 0.5419, -6.174), (0.7261, 0.4781, -6.302), (0.8094, 0.6897, -6.174), (0.6058, 0.603, -6.302), (0.636, 0.8111, -6.174), (0.4651, 0.7014, -6.302), (0.4381, 0.9012, -6.174), (0.3128, 0.7708, -6.302), (0.2233, 0.9567, -6.174), (0.1565, 0.8112, -6.302), (-0.1752, 0.8551, -6.302), (-2.569e-08, 0.8698, -6.302), (-0.3481, 0.8104, -6.302), (-0.5134, 0.7351, -6.302), (-0.6637, 0.63, -6.302), (-0.7907, 0.4982, -6.302), (-0.8869, 0.3448, -6.302), (-0.9469, 0.1763, -6.302), (-0.9673, 0.0, -6.302), (-0.9469, -0.1763, -6.302), (-0.8869, -0.3448, -6.302), (-0.7907, -0.4982, -6.302), (-0.6637, -0.63, -6.302), (-0.5134, -0.7351, -6.302), (-0.3481, -0.8104, -6.302), (-0.1752, -0.8551, -6.302), (-1.976e-08, -0.8698, -6.302), (0.1752, -0.8551, -6.302), (0.3481, -0.8104, -6.302), (0.5134, -0.7351, -6.302), (0.6637, -0.63, -6.302), (0.7907, -0.4982, -6.302), (0.8869, -0.3448, -6.302), (0.9469, -0.1763, -6.302), (0.9673, 0.0, -6.302), (0.9469, 0.1763, -6.302), (0.8869, 0.3448, -6.302), (0.7907, 0.4982, -6.302), (0.6637, 0.63, -6.302), (0.5134, 0.7351, -6.302), (0.3481, 0.8104, -6.302), (0.1752, 0.8551, -6.302), (-0.1565, 0.8112, -6.302), (-4.204e-08, 0.8243, -6.302), (-0.3128, 0.7708, -6.302), (-0.4651, 0.7014, -6.302), (-0.6058, 0.603, -6.302), (-0.7261, 0.4781, -6.302), (-0.818, 0.3315, -6.302), (-0.8756, 0.1697, -6.302), (-0.8952, 0.0, -6.302), (-0.8756, -0.1697, -6.302), (-0.818, -0.3315, -6.302), (-0.7261, -0.4781, -6.302), (-0.6058, -0.603, -6.302), (-0.4651, -0.7014, -6.302), (-0.3128, -0.7708, -6.302), (-0.1565, -0.8112, -6.302), (-1.758e-08, -0.8243, -6.302), (0.1565, -0.8112, -6.302), (0.3128, -0.7708, -6.302), (0.4651, -0.7014, -6.302), (0.6058, -0.603, -6.302), (0.7261, -0.4781, -6.302), (0.818, -0.3315, -6.302), (0.8756, -0.1697, -6.302), (0.8952, 0.0, -6.302), (0.8756, 0.1697, -6.302), (0.818, 0.3315, -6.302), (0.7261, 0.4781, -6.302), (0.6058, 0.603, -6.302), (0.4651, 0.7014, -6.302), (0.3128, 0.7708, -6.302), (0.1565, 0.8112, -6.302)], [], [(0, 1, 3, 2), (2, 3, 5, 4), (4, 5, 7, 6), (6, 7, 9, 8), (8, 9, 11, 10), (10, 11, 13, 12), (12, 13, 15, 14), (14, 15, 17, 16), (16, 17, 19, 18), (18, 19, 21, 20), (20, 21, 23, 22), (22, 23, 25, 24), (24, 25, 27, 26), (26, 27, 29, 28), (28, 29, 31, 30), (30, 31, 33, 32), (32, 33, 35, 34), (34, 35, 37, 36), (36, 37, 39, 38), (38, 39, 41, 40), (40, 41, 43, 42), (42, 43, 45, 44), (44, 45, 47, 46), (46, 47, 49, 48), (48, 49, 51, 50), (50, 51, 53, 52), (52, 53, 55, 54), (54, 55, 57, 56), (56, 57, 59, 58), (58, 59, 61, 60), (102, 101, 88, 89), (60, 61, 63, 62), (62, 63, 1, 0), (320, 334, 368, 366), (64, 65, 95, 94, 93, 92, 91, 90, 89, 88, 87, 86, 85, 84, 83, 82, 81, 80, 79, 78, 77, 76, 75, 74, 73, 72, 71, 70, 69, 68, 67, 66), (114, 113, 66, 67), (126, 125, 75, 76), (138, 137, 84, 85), (150, 149, 93, 94), (162, 161, 71, 72), (174, 173, 80, 81), (180, 102, 89, 90), (186, 114, 67, 68), (192, 126, 76, 77), (198, 138, 85, 86), (204, 150, 94, 95), (210, 162, 72, 73), (216, 174, 81, 82), (222, 180, 90, 91), (228, 186, 68, 69), (234, 192, 77, 78), (240, 198, 86, 87), (252, 251, 65, 64), (251, 204, 95, 65), (258, 210, 73, 74), (264, 216, 82, 83), (270, 222, 91, 92), (276, 228, 69, 70), (282, 234, 78, 79), (101, 240, 87, 88), (113, 252, 64, 66), (125, 258, 74, 75), (137, 264, 83, 84), (149, 270, 92, 93), (161, 276, 70, 71), (173, 282, 79, 80), (33, 31, 287, 168), (168, 287, 286, 169), (169, 286, 285, 170), (170, 285, 284, 171), (300, 319, 283, 172), (172, 283, 282, 173), (15, 13, 281, 156), (156, 281, 280, 157), (157, 280, 279, 158), (158, 279, 278, 159), (298, 318, 277, 160), (160, 277, 276, 161), (59, 57, 275, 144), (144, 275, 274, 145), (145, 274, 273, 146), (146, 273, 272, 147), (296, 317, 271, 148), (148, 271, 270, 149), (41, 39, 269, 132), (132, 269, 268, 133), (133, 268, 267, 134), (134, 267, 266, 135), (294, 316, 265, 136), (136, 265, 264, 137), (23, 21, 263, 120), (120, 263, 262, 121), (121, 262, 261, 122), (122, 261, 260, 123), (292, 315, 259, 124), (124, 259, 258, 125), (5, 3, 257, 108), (108, 257, 256, 109), (109, 256, 255, 110), (110, 255, 254, 111), (290, 314, 253, 112), (112, 253, 252, 113), (49, 47, 245, 96), (96, 245, 244, 97), (97, 244, 243, 98), (98, 243, 242, 99), (288, 312, 241, 100), (100, 241, 240, 101), (31, 29, 239, 287), (287, 239, 238, 286), (286, 238, 237, 285), (285, 237, 236, 284), (319, 311, 235, 283), (283, 235, 234, 282), (13, 11, 233, 281), (281, 233, 232, 280), (280, 232, 231, 279), (279, 231, 230, 278), (318, 310, 229, 277), (277, 229, 228, 276), (57, 55, 227, 275), (275, 227, 226, 274), (274, 226, 225, 273), (273, 225, 224, 272), (317, 309, 223, 271), (271, 223, 222, 270), (39, 37, 221, 269), (269, 221, 220, 268), (268, 220, 219, 267), (267, 219, 218, 266), (316, 308, 217, 265), (265, 217, 216, 264), (21, 19, 215, 263), (263, 215, 214, 262), (262, 214, 213, 261), (261, 213, 212, 260), (315, 307, 211, 259), (259, 211, 210, 258), (1, 63, 209, 246), (246, 209, 208, 247), (247, 208, 207, 248), (248, 207, 206, 249), (313, 306, 205, 250), (250, 205, 204, 251), (3, 1, 246, 257), (257, 246, 247, 256), (256, 247, 248, 255), (255, 248, 249, 254), (314, 313, 250, 253), (253, 250, 251, 252), (47, 45, 203, 245), (245, 203, 202, 244), (244, 202, 201, 243), (243, 201, 200, 242), (312, 305, 199, 241), (241, 199, 198, 240), (29, 27, 197, 239), (239, 197, 196, 238), (238, 196, 195, 237), (237, 195, 194, 236), (311, 304, 193, 235), (235, 193, 192, 234), (11, 9, 191, 233), (233, 191, 190, 232), (232, 190, 189, 231), (231, 189, 188, 230), (310, 303, 187, 229), (229, 187, 186, 228), (55, 53, 185, 227), (227, 185, 184, 226), (226, 184, 183, 225), (225, 183, 182, 224), (309, 302, 181, 223), (223, 181, 180, 222), (37, 35, 179, 221), (221, 179, 178, 220), (220, 178, 177, 219), (219, 177, 176, 218), (308, 301, 175, 217), (217, 175, 174, 216), (19, 17, 167, 215), (215, 167, 166, 214), (214, 166, 165, 213), (213, 165, 164, 212), (307, 299, 163, 211), (211, 163, 162, 210), (63, 61, 155, 209), (209, 155, 154, 208), (208, 154, 153, 207), (207, 153, 152, 206), (306, 297, 151, 205), (205, 151, 150, 204), (45, 43, 143, 203), (203, 143, 142, 202), (202, 142, 141, 201), (201, 141, 140, 200), (305, 295, 139, 199), (199, 139, 138, 198), (27, 25, 131, 197), (197, 131, 130, 196), (196, 130, 129, 195), (195, 129, 128, 194), (304, 293, 127, 193), (193, 127, 126, 192), (9, 7, 119, 191), (191, 119, 118, 190), (190, 118, 117, 189), (189, 117, 116, 188), (303, 291, 115, 187), (187, 115, 114, 186), (53, 51, 107, 185), (185, 107, 106, 184), (184, 106, 105, 183), (183, 105, 104, 182), (302, 289, 103, 181), (181, 103, 102, 180), (35, 33, 168, 179), (179, 168, 169, 178), (178, 169, 170, 177), (177, 170, 171, 176), (301, 300, 172, 175), (175, 172, 173, 174), (17, 15, 156, 167), (167, 156, 157, 166), (166, 157, 158, 165), (165, 158, 159, 164), (299, 298, 160, 163), (163, 160, 161, 162), (61, 59, 144, 155), (155, 144, 145, 154), (154, 145, 146, 153), (153, 146, 147, 152), (297, 296, 148, 151), (151, 148, 149, 150), (43, 41, 132, 143), (143, 132, 133, 142), (142, 133, 134, 141), (141, 134, 135, 140), (295, 294, 136, 139), (139, 136, 137, 138), (25, 23, 120, 131), (131, 120, 121, 130), (130, 121, 122, 129), (129, 122, 123, 128), (293, 292, 124, 127), (127, 124, 125, 126), (7, 5, 108, 119), (119, 108, 109, 118), (118, 109, 110, 117), (117, 110, 111, 116), (291, 290, 112, 115), (115, 112, 113, 114), (51, 49, 96, 107), (107, 96, 97, 106), (106, 97, 98, 105), (105, 98, 99, 104), (289, 288, 100, 103), (103, 100, 101, 102), (104, 99, 288, 289), (116, 111, 290, 291), (128, 123, 292, 293), (140, 135, 294, 295), (152, 147, 296, 297), (164, 159, 298, 299), (176, 171, 300, 301), (182, 104, 289, 302), (188, 116, 291, 303), (194, 128, 293, 304), (200, 140, 295, 305), (206, 152, 297, 306), (212, 164, 299, 307), (218, 176, 301, 308), (224, 182, 302, 309), (230, 188, 303, 310), (236, 194, 304, 311), (242, 200, 305, 312), (254, 249, 313, 314), (249, 206, 306, 313), (260, 212, 307, 315), (266, 218, 308, 316), (272, 224, 309, 317), (278, 230, 310, 318), (284, 236, 311, 319), (99, 242, 312, 288), (111, 254, 314, 290), (123, 260, 315, 292), (135, 266, 316, 294), (147, 272, 317, 296), (159, 278, 318, 298), (171, 284, 319, 300), (340, 348, 353, 414), (322, 335, 386, 384), (324, 336, 404, 402), (326, 337, 360, 358), (328, 338, 378, 376), (330, 339, 396, 394), (332, 340, 414, 412), (334, 341, 370, 368), (335, 342, 388, 386), (336, 343, 406, 404), (337, 344, 362, 360), (338, 345, 380, 378), (339, 346, 398, 396), (341, 349, 372, 370), (342, 350, 390, 388), (343, 351, 408, 406), (344, 321, 364, 362), (345, 323, 382, 380), (346, 325, 400, 398), (352, 355, 357, 359, 361, 363, 365, 367, 369, 371, 373, 375, 377, 379, 381, 383, 385, 387, 389, 391, 393, 395, 397, 399, 401, 403, 405, 407, 409, 411, 413, 415), (347, 327, 356, 354), (349, 329, 374, 372), (350, 331, 392, 390), (351, 333, 410, 408), (321, 320, 366, 364), (323, 322, 384, 382), (325, 324, 402, 400), (327, 326, 358, 356), (329, 328, 376, 374), (331, 330, 394, 392), (333, 332, 412, 410), (56, 58, 333, 351), (38, 40, 331, 350), (20, 22, 329, 349), (2, 4, 327, 347), (46, 48, 325, 346), (28, 30, 323, 345), (10, 12, 321, 344), (54, 56, 351, 343), (36, 38, 350, 342), (18, 20, 349, 341), (62, 0, 348, 340), (0, 2, 347, 348), (44, 46, 346, 339), (26, 28, 345, 338), (8, 10, 344, 337), (52, 54, 343, 336), (34, 36, 342, 335), (16, 18, 341, 334), (60, 62, 340, 332), (42, 44, 339, 330), (24, 26, 338, 328), (6, 8, 337, 326), (50, 52, 336, 324), (32, 34, 335, 322), (14, 16, 334, 320), (58, 60, 332, 333), (40, 42, 330, 331), (22, 24, 328, 329), (4, 6, 326, 327), (48, 50, 324, 325), (30, 32, 322, 323), (12, 14, 320, 321), (353, 354, 416, 417), (354, 356, 418, 416), (356, 358, 419, 418), (358, 360, 420, 419), (360, 362, 421, 420), (362, 364, 422, 421), (364, 366, 423, 422), (366, 368, 424, 423), (368, 370, 425, 424), (370, 372, 426, 425), (372, 374, 427, 426), (374, 376, 428, 427), (376, 378, 429, 428), (378, 380, 430, 429), (380, 382, 431, 430), (382, 384, 432, 431), (384, 386, 433, 432), (386, 388, 434, 433), (388, 390, 435, 434), (390, 392, 436, 435), (392, 394, 437, 436), (394, 396, 438, 437), (396, 398, 439, 438), (398, 400, 440, 439), (400, 402, 441, 440), (402, 404, 442, 441), (404, 406, 443, 442), (406, 408, 444, 443), (408, 410, 445, 444), (410, 412, 446, 445), (412, 414, 447, 446), (414, 353, 417, 447), (348, 347, 354, 353), (448, 449, 417, 416), (450, 448, 416, 418), (451, 450, 418, 419), (452, 451, 419, 420), (453, 452, 420, 421), (454, 453, 421, 422), (455, 454, 422, 423), (456, 455, 423, 424), (457, 456, 424, 425), (458, 457, 425, 426), (459, 458, 426, 427), (460, 459, 427, 428), (461, 460, 428, 429), (462, 461, 429, 430), (463, 462, 430, 431), (464, 463, 431, 432), (465, 464, 432, 433), (466, 465, 433, 434), (467, 466, 434, 435), (468, 467, 435, 436), (469, 468, 436, 437), (470, 469, 437, 438), (471, 470, 438, 439), (472, 471, 439, 440), (473, 472, 440, 441), (474, 473, 441, 442), (475, 474, 442, 443), (476, 475, 443, 444), (477, 476, 444, 445), (478, 477, 445, 446), (479, 478, 446, 447), (449, 479, 447, 417), (355, 352, 449, 448), (357, 355, 448, 450), (359, 357, 450, 451), (361, 359, 451, 452), (363, 361, 452, 453), (365, 363, 453, 454), (367, 365, 454, 455), (369, 367, 455, 456), (371, 369, 456, 457), (373, 371, 457, 458), (375, 373, 458, 459), (377, 375, 459, 460), (379, 377, 460, 461), (381, 379, 461, 462), (383, 381, 462, 463), (385, 383, 463, 464), (387, 385, 464, 465), (389, 387, 465, 466), (391, 389, 466, 467), (393, 391, 467, 468), (395, 393, 468, 469), (397, 395, 469, 470), (399, 397, 470, 471), (401, 399, 471, 472), (403, 401, 472, 473), (405, 403, 473, 474), (407, 405, 474, 475), (409, 407, 475, 476), (411, 409, 476, 477), (413, 411, 477, 478), (415, 413, 478, 479), (352, 415, 479, 449)])
_uv = me_cylinder.uv_layers.new(name='UVMap')
_uv.uv.foreach_set('vector', [1.0, 0.5, 1.0, 1.0, 0.9688, 1.0, 0.9688, 0.5, 0.9688, 0.5, 0.9688, 1.0, 0.9375, 1.0, 0.9375, 0.5, 0.9375, 0.5, 0.9375, 1.0, 0.9062, 1.0, 0.9062, 0.5, 0.9062, 0.5, 0.9062, 1.0, 0.875, 1.0, 0.875, 0.5, 0.875, 0.5, 0.875, 1.0, 0.8438, 1.0, 0.8438, 0.5, 0.8438, 0.5, 0.8438, 1.0, 0.8125, 1.0, 0.8125, 0.5, 0.8125, 0.5, 0.8125, 1.0, 0.7812, 1.0, 0.7812, 0.5, 0.7812, 0.5, 0.7812, 1.0, 0.75, 1.0, 0.75, 0.5, 0.75, 0.5, 0.75, 1.0, 0.7188, 1.0, 0.7188, 0.5, 0.7188, 0.5, 0.7188, 1.0, 0.6875, 1.0, 0.6875, 0.5, 0.6875, 0.5, 0.6875, 1.0, 0.6562, 1.0, 0.6562, 0.5, 0.6562, 0.5, 0.6562, 1.0, 0.625, 1.0, 0.625, 0.5, 0.625, 0.5, 0.625, 1.0, 0.5938, 1.0, 0.5938, 0.5, 0.5938, 0.5, 0.5938, 1.0, 0.5625, 1.0, 0.5625, 0.5, 0.5625, 0.5, 0.5625, 1.0, 0.5312, 1.0, 0.5312, 0.5, 0.5312, 0.5, 0.5312, 1.0, 0.5, 1.0, 0.5, 0.5, 0.5, 0.5, 0.5, 1.0, 0.4688, 1.0, 0.4688, 0.5, 0.4688, 0.5, 0.4688, 1.0, 0.4375, 1.0, 0.4375, 0.5, 0.4375, 0.5, 0.4375, 1.0, 0.4062, 1.0, 0.4062, 0.5, 0.4062, 0.5, 0.4062, 1.0, 0.375, 1.0, 0.375, 0.5, 0.375, 0.5, 0.375, 1.0, 0.3438, 1.0, 0.3438, 0.5, 0.3438, 0.5, 0.3438, 1.0, 0.3125, 1.0, 0.3125, 0.5, 0.3125, 0.5, 0.3125, 1.0, 0.2812, 1.0, 0.2812, 0.5, 0.2812, 0.5, 0.2812, 1.0, 0.25, 1.0, 0.25, 0.5, 0.25, 0.5, 0.25, 1.0, 0.2188, 1.0, 0.2188, 0.5, 0.2188, 0.5, 0.2188, 1.0, 0.1875, 1.0, 0.1875, 0.5, 0.1875, 0.5, 0.1875, 1.0, 0.1562, 1.0, 0.1562, 0.5, 0.1562, 0.5, 0.1562, 1.0, 0.125, 1.0, 0.125, 0.5, 0.125, 0.5, 0.125, 1.0, 0.09375, 1.0, 0.09375, 0.5, 0.09375, 0.5, 0.09375, 1.0, 0.0625, 1.0, 0.0625, 0.5, 0.2188, 1.0, 0.25, 1.0, 0.25, 1.0, 0.2188, 1.0, 0.0625, 0.5, 0.0625, 1.0, 0.03125, 1.0, 0.03125, 0.5, 0.03125, 0.5, 0.03125, 1.0, 0.0, 1.0, 0.0, 0.5, 0.7812, 0.5, 0.75, 0.5, 0.75, 0.5, 0.7812, 0.5, 0.2968, 0.4854, 0.25, 0.49, 0.2032, 0.4854, 0.1582, 0.4717, 0.1167, 0.4496, 0.08029, 0.4197, 0.05045, 0.3833, 0.02827, 0.3418, 0.01461, 0.2968, 0.01, 0.25, 0.01461, 0.2032, 0.02827, 0.1582, 0.05045, 0.1167, 0.08029, 0.08029, 0.1167, 0.05045, 0.1582, 0.02827, 0.2032, 0.01461, 0.25, 0.01, 0.2968, 0.01461, 0.3418, 0.02827, 0.3833, 0.05045, 0.4197, 0.08029, 0.4496, 0.1167, 0.4717, 0.1582, 0.4854, 0.2032, 0.49, 0.25, 0.4854, 0.2968, 0.4717, 0.3418, 0.4496, 0.3833, 0.4197, 0.4197, 0.3833, 0.4496, 0.3418, 0.4717, 0.9062, 1.0, 0.9375, 1.0, 0.9375, 1.0, 0.9062, 1.0, 0.625, 1.0, 0.6562, 1.0, 0.6562, 1.0, 0.625, 1.0, 0.3438, 1.0, 0.375, 1.0, 0.375, 1.0, 0.3438, 1.0, 0.0625, 1.0, 0.09375, 1.0, 0.09375, 1.0, 0.0625, 1.0, 0.75, 1.0, 0.7812, 1.0, 0.7812, 1.0, 0.75, 1.0, 0.4688, 1.0, 0.5, 1.0, 0.5, 1.0, 0.4688, 1.0, 0.1875, 1.0, 0.2188, 1.0, 0.2188, 1.0, 0.1875, 1.0, 0.875, 1.0, 0.9062, 1.0, 0.9062, 1.0, 0.875, 1.0, 0.5938, 1.0, 0.625, 1.0, 0.625, 1.0, 0.5938, 1.0, 0.3125, 1.0, 0.3438, 1.0, 0.3438, 1.0, 0.3125, 1.0, 0.03125, 1.0, 0.0625, 1.0, 0.0625, 1.0, 0.03125, 1.0, 0.7188, 1.0, 0.75, 1.0, 0.75, 1.0, 0.7188, 1.0, 0.4375, 1.0, 0.4688, 1.0, 0.4688, 1.0, 0.4375, 1.0, 0.1562, 1.0, 0.1875, 1.0, 0.1875, 1.0, 0.1562, 1.0, 0.8438, 1.0, 0.875, 1.0, 0.875, 1.0, 0.8438, 1.0, 0.5625, 1.0, 0.5938, 1.0, 0.5938, 1.0, 0.5625, 1.0, 0.2812, 1.0, 0.3125, 1.0, 0.3125, 1.0, 0.2812, 1.0, 0.9688, 1.0, 1.0, 1.0, 1.0, 1.0, 0.9688, 1.0, 0.0, 1.0, 0.03125, 1.0, 0.03125, 1.0, 0.0, 1.0, 0.6875, 1.0, 0.7188, 1.0, 0.7188, 1.0, 0.6875, 1.0, 0.4062, 1.0, 0.4375, 1.0, 0.4375, 1.0, 0.4062, 1.0, 0.125, 1.0, 0.1562, 1.0, 0.1562, 1.0, 0.125, 1.0, 0.8125, 1.0, 0.8438, 1.0, 0.8438, 1.0, 0.8125, 1.0, 0.5312, 1.0, 0.5625, 1.0, 0.5625, 1.0, 0.5312, 1.0, 0.25, 1.0, 0.2812, 1.0, 0.2812, 1.0, 0.25, 1.0, 0.9375, 1.0, 0.9688, 1.0, 0.9688, 1.0, 0.9375, 1.0, 0.6562, 1.0, 0.6875, 1.0, 0.6875, 1.0, 0.6562, 1.0, 0.375, 1.0, 0.4062, 1.0, 0.4062, 1.0, 0.375, 1.0, 0.09375, 1.0, 0.125, 1.0, 0.125, 1.0, 0.09375, 1.0, 0.7812, 1.0, 0.8125, 1.0, 0.8125, 1.0, 0.7812, 1.0, 0.5, 1.0, 0.5312, 1.0, 0.5312, 1.0, 0.5, 1.0, 0.5, 1.0, 0.5312, 1.0, 0.5312, 1.0, 0.5, 1.0, 0.5, 1.0, 0.5312, 1.0, 0.5312, 1.0, 0.5, 1.0, 0.5, 1.0, 0.5312, 1.0, 0.5312, 1.0, 0.5, 1.0, 0.5, 1.0, 0.5312, 1.0, 0.5312, 1.0, 0.5, 1.0, 0.5, 1.0, 0.5312, 1.0, 0.5312, 1.0, 0.5, 1.0, 0.5, 1.0, 0.5312, 1.0, 0.5312, 1.0, 0.5, 1.0, 0.7812, 1.0, 0.8125, 1.0, 0.8125, 1.0, 0.7812, 1.0, 0.7812, 1.0, 0.8125, 1.0, 0.8125, 1.0, 0.7812, 1.0, 0.7812, 1.0, 0.8125, 1.0, 0.8125, 1.0, 0.7812, 1.0, 0.7812, 1.0, 0.8125, 1.0, 0.8125, 1.0, 0.7812, 1.0, 0.7812, 1.0, 0.8125, 1.0, 0.8125, 1.0, 0.7812, 1.0, 0.7812, 1.0, 0.8125, 1.0, 0.8125, 1.0, 0.7812, 1.0, 0.09375, 1.0, 0.125, 1.0, 0.125, 1.0, 0.09375, 1.0, 0.09375, 1.0, 0.125, 1.0, 0.125, 1.0, 0.09375, 1.0, 0.09375, 1.0, 0.125, 1.0, 0.125, 1.0, 0.09375, 1.0, 0.09375, 1.0, 0.125, 1.0, 0.125, 1.0, 0.09375, 1.0, 0.09375, 1.0, 0.125, 1.0, 0.125, 1.0, 0.09375, 1.0, 0.09375, 1.0, 0.125, 1.0, 0.125, 1.0, 0.09375, 1.0, 0.375, 1.0, 0.4062, 1.0, 0.4062, 1.0, 0.375, 1.0, 0.375, 1.0, 0.4062, 1.0, 0.4062, 1.0, 0.375, 1.0, 0.375, 1.0, 0.4062, 1.0, 0.4063, 1.0, 0.375, 1.0, 0.375, 1.0, 0.4063, 1.0, 0.4063, 1.0, 0.375, 1.0, 0.375, 1.0, 0.4062, 1.0, 0.4062, 1.0, 0.375, 1.0, 0.375, 1.0, 0.4062, 1.0, 0.4062, 1.0, 0.375, 1.0, 0.6562, 1.0, 0.6875, 1.0, 0.6875, 1.0, 0.6562, 1.0, 0.6562, 1.0, 0.6875, 1.0, 0.6875, 1.0, 0.6562, 1.0, 0.6562, 1.0, 0.6875, 1.0, 0.6875, 1.0, 0.6563, 1.0, 0.6563, 1.0, 0.6875, 1.0, 0.6875, 1.0, 0.6563, 1.0, 0.6562, 1.0, 0.6875, 1.0, 0.6875, 1.0, 0.6562, 1.0, 0.6562, 1.0, 0.6875, 1.0, 0.6875, 1.0, 0.6562, 1.0, 0.9375, 1.0, 0.9688, 1.0, 0.9688, 1.0, 0.9375, 1.0, 0.9375, 1.0, 0.9688, 1.0, 0.9688, 1.0, 0.9375, 1.0, 0.9375, 1.0, 0.9688, 1.0, 0.9688, 1.0, 0.9375, 1.0, 0.9375, 1.0, 0.9688, 1.0, 0.9688, 1.0, 0.9375, 1.0, 0.9375, 1.0, 0.9688, 1.0, 0.9688, 1.0, 0.9375, 1.0, 0.9375, 1.0, 0.9688, 1.0, 0.9688, 1.0, 0.9375, 1.0, 0.25, 1.0, 0.2812, 1.0, 0.2812, 1.0, 0.25, 1.0, 0.25, 1.0, 0.2812, 1.0, 0.2812, 1.0, 0.25, 1.0, 0.25, 1.0, 0.2812, 1.0, 0.2812, 1.0, 0.25, 1.0, 0.25, 1.0, 0.2812, 1.0, 0.2812, 1.0, 0.25, 1.0, 0.25, 1.0, 0.2812, 1.0, 0.2812, 1.0, 0.25, 1.0, 0.25, 1.0, 0.2812, 1.0, 0.2812, 1.0, 0.25, 1.0, 0.5312, 1.0, 0.5625, 1.0, 0.5625, 1.0, 0.5312, 1.0, 0.5312, 1.0, 0.5625, 1.0, 0.5625, 1.0, 0.5312, 1.0, 0.5312, 1.0, 0.5625, 1.0, 0.5625, 1.0, 0.5312, 1.0, 0.5312, 1.0, 0.5625, 1.0, 0.5625, 1.0, 0.5312, 1.0, 0.5312, 1.0, 0.5625, 1.0, 0.5625, 1.0, 0.5312, 1.0, 0.5312, 1.0, 0.5625, 1.0, 0.5625, 1.0, 0.5312, 1.0, 0.8125, 1.0, 0.8438, 1.0, 0.8438, 1.0, 0.8125, 1.0, 0.8125, 1.0, 0.8438, 1.0, 0.8437, 1.0, 0.8125, 1.0, 0.8125, 1.0, 0.8437, 1.0, 0.8438, 1.0, 0.8125, 1.0, 0.8125, 1.0, 0.8438, 1.0, 0.8438, 1.0, 0.8125, 1.0, 0.8125, 1.0, 0.8438, 1.0, 0.8438, 1.0, 0.8125, 1.0, 0.8125, 1.0, 0.8438, 1.0, 0.8438, 1.0, 0.8125, 1.0, 0.125, 1.0, 0.1562, 1.0, 0.1562, 1.0, 0.125, 1.0, 0.125, 1.0, 0.1562, 1.0, 0.1562, 1.0, 0.125, 1.0, 0.125, 1.0, 0.1562, 1.0, 0.1562, 1.0, 0.125, 1.0, 0.125, 1.0, 0.1562, 1.0, 0.1562, 1.0, 0.125, 1.0, 0.125, 1.0, 0.1562, 1.0, 0.1562, 1.0, 0.125, 1.0, 0.125, 1.0, 0.1562, 1.0, 0.1562, 1.0, 0.125, 1.0, 0.4062, 1.0, 0.4375, 1.0, 0.4375, 1.0, 0.4062, 1.0, 0.4062, 1.0, 0.4375, 1.0, 0.4375, 1.0, 0.4062, 1.0, 0.4062, 1.0, 0.4375, 1.0, 0.4375, 1.0, 0.4063, 1.0, 0.4063, 1.0, 0.4375, 1.0, 0.4375, 1.0, 0.4063, 1.0, 0.4062, 1.0, 0.4375, 1.0, 0.4375, 1.0, 0.4062, 1.0, 0.4062, 1.0, 0.4375, 1.0, 0.4375, 1.0, 0.4062, 1.0, 0.6875, 1.0, 0.7188, 1.0, 0.7188, 1.0, 0.6875, 1.0, 0.6875, 1.0, 0.7188, 1.0, 0.7188, 1.0, 0.6875, 1.0, 0.6875, 1.0, 0.7188, 1.0, 0.7188, 1.0, 0.6875, 1.0, 0.6875, 1.0, 0.7188, 1.0, 0.7188, 1.0, 0.6875, 1.0, 0.6875, 1.0, 0.7188, 1.0, 0.7188, 1.0, 0.6875, 1.0, 0.6875, 1.0, 0.7188, 1.0, 0.7188, 1.0, 0.6875, 1.0, 0.0, 1.0, 0.03125, 1.0, 0.03125, 1.0, 0.0, 1.0, 0.0, 1.0, 0.03125, 1.0, 0.03125, 1.0, 0.0, 1.0, 0.0, 1.0, 0.03125, 1.0, 0.03125, 1.0, 0.0, 1.0, 0.0, 1.0, 0.03125, 1.0, 0.03125, 1.0, 0.0, 1.0, 0.0, 1.0, 0.03125, 1.0, 0.03125, 1.0, 0.0, 1.0, 0.0, 1.0, 0.03125, 1.0, 0.03125, 1.0, 0.0, 1.0, 0.9688, 1.0, 1.0, 1.0, 1.0, 1.0, 0.9688, 1.0, 0.9688, 1.0, 1.0, 1.0, 1.0, 1.0, 0.9688, 1.0, 0.9688, 1.0, 1.0, 1.0, 1.0, 1.0, 0.9688, 1.0, 0.9688, 1.0, 1.0, 1.0, 1.0, 1.0, 0.9688, 1.0, 0.9688, 1.0, 1.0, 1.0, 1.0, 1.0, 0.9688, 1.0, 0.9688, 1.0, 1.0, 1.0, 1.0, 1.0, 0.9688, 1.0, 0.2812, 1.0, 0.3125, 1.0, 0.3125, 1.0, 0.2812, 1.0, 0.2812, 1.0, 0.3125, 1.0, 0.3125, 1.0, 0.2812, 1.0, 0.2812, 1.0, 0.3125, 1.0, 0.3125, 1.0, 0.2812, 1.0, 0.2812, 1.0, 0.3125, 1.0, 0.3125, 1.0, 0.2812, 1.0, 0.2812, 1.0, 0.3125, 1.0, 0.3125, 1.0, 0.2812, 1.0, 0.2812, 1.0, 0.3125, 1.0, 0.3125, 1.0, 0.2812, 1.0, 0.5625, 1.0, 0.5938, 1.0, 0.5938, 1.0, 0.5625, 1.0, 0.5625, 1.0, 0.5938, 1.0, 0.5938, 1.0, 0.5625, 1.0, 0.5625, 1.0, 0.5938, 1.0, 0.5938, 1.0, 0.5625, 1.0, 0.5625, 1.0, 0.5938, 1.0, 0.5938, 1.0, 0.5625, 1.0, 0.5625, 1.0, 0.5938, 1.0, 0.5938, 1.0, 0.5625, 1.0, 0.5625, 1.0, 0.5938, 1.0, 0.5938, 1.0, 0.5625, 1.0, 0.8438, 1.0, 0.875, 1.0, 0.875, 1.0, 0.8438, 1.0, 0.8438, 1.0, 0.875, 1.0, 0.875, 1.0, 0.8437, 1.0, 0.8437, 1.0, 0.875, 1.0, 0.875, 1.0, 0.8438, 1.0, 0.8438, 1.0, 0.875, 1.0, 0.875, 1.0, 0.8438, 1.0, 0.8438, 1.0, 0.875, 1.0, 0.875, 1.0, 0.8438, 1.0, 0.8438, 1.0, 0.875, 1.0, 0.875, 1.0, 0.8438, 1.0, 0.1562, 1.0, 0.1875, 1.0, 0.1875, 1.0, 0.1562, 1.0, 0.1562, 1.0, 0.1875, 1.0, 0.1875, 1.0, 0.1562, 1.0, 0.1562, 1.0, 0.1875, 1.0, 0.1875, 1.0, 0.1562, 1.0, 0.1562, 1.0, 0.1875, 1.0, 0.1875, 1.0, 0.1562, 1.0, 0.1562, 1.0, 0.1875, 1.0, 0.1875, 1.0, 0.1562, 1.0, 0.1562, 1.0, 0.1875, 1.0, 0.1875, 1.0, 0.1562, 1.0, 0.4375, 1.0, 0.4688, 1.0, 0.4688, 1.0, 0.4375, 1.0, 0.4375, 1.0, 0.4688, 1.0, 0.4688, 1.0, 0.4375, 1.0, 0.4375, 1.0, 0.4688, 1.0, 0.4688, 1.0, 0.4375, 1.0, 0.4375, 1.0, 0.4688, 1.0, 0.4688, 1.0, 0.4375, 1.0, 0.4375, 1.0, 0.4688, 1.0, 0.4688, 1.0, 0.4375, 1.0, 0.4375, 1.0, 0.4688, 1.0, 0.4688, 1.0, 0.4375, 1.0, 0.7188, 1.0, 0.75, 1.0, 0.75, 1.0, 0.7188, 1.0, 0.7188, 1.0, 0.75, 1.0, 0.75, 1.0, 0.7188, 1.0, 0.7188, 1.0, 0.75, 1.0, 0.75, 1.0, 0.7188, 1.0, 0.7188, 1.0, 0.75, 1.0, 0.75, 1.0, 0.7188, 1.0, 0.7188, 1.0, 0.75, 1.0, 0.75, 1.0, 0.7188, 1.0, 0.7188, 1.0, 0.75, 1.0, 0.75, 1.0, 0.7188, 1.0, 0.03125, 1.0, 0.0625, 1.0, 0.0625, 1.0, 0.03125, 1.0, 0.03125, 1.0, 0.0625, 1.0, 0.0625, 1.0, 0.03125, 1.0, 0.03125, 1.0, 0.0625, 1.0, 0.0625, 1.0, 0.03125, 1.0, 0.03125, 1.0, 0.0625, 1.0, 0.0625, 1.0, 0.03125, 1.0, 0.03125, 1.0, 0.0625, 1.0, 0.0625, 1.0, 0.03125, 1.0, 0.03125, 1.0, 0.0625, 1.0, 0.0625, 1.0, 0.03125, 1.0, 0.3125, 1.0, 0.3438, 1.0, 0.3438, 1.0, 0.3125, 1.0, 0.3125, 1.0, 0.3438, 1.0, 0.3437, 1.0, 0.3125, 1.0, 0.3125, 1.0, 0.3437, 1.0, 0.3437, 1.0, 0.3125, 1.0, 0.3125, 1.0, 0.3437, 1.0, 0.3437, 1.0, 0.3125, 1.0, 0.3125, 1.0, 0.3437, 1.0, 0.3437, 1.0, 0.3125, 1.0, 0.3125, 1.0, 0.3437, 1.0, 0.3438, 1.0, 0.3125, 1.0, 0.5938, 1.0, 0.625, 1.0, 0.625, 1.0, 0.5938, 1.0, 0.5938, 1.0, 0.625, 1.0, 0.625, 1.0, 0.5938, 1.0, 0.5938, 1.0, 0.625, 1.0, 0.625, 1.0, 0.5938, 1.0, 0.5938, 1.0, 0.625, 1.0, 0.625, 1.0, 0.5938, 1.0, 0.5938, 1.0, 0.625, 1.0, 0.625, 1.0, 0.5938, 1.0, 0.5938, 1.0, 0.625, 1.0, 0.625, 1.0, 0.5938, 1.0, 0.875, 1.0, 0.9062, 1.0, 0.9062, 1.0, 0.875, 1.0, 0.875, 1.0, 0.9062, 1.0, 0.9062, 1.0, 0.875, 1.0, 0.875, 1.0, 0.9062, 1.0, 0.9062, 1.0, 0.875, 1.0, 0.875, 1.0, 0.9062, 1.0, 0.9062, 1.0, 0.875, 1.0, 0.875, 1.0, 0.9062, 1.0, 0.9062, 1.0, 0.875, 1.0, 0.875, 1.0, 0.9062, 1.0, 0.9062, 1.0, 0.875, 1.0, 0.1875, 1.0, 0.2188, 1.0, 0.2188, 1.0, 0.1875, 1.0, 0.1875, 1.0, 0.2188, 1.0, 0.2188, 1.0, 0.1875, 1.0, 0.1875, 1.0, 0.2188, 1.0, 0.2188, 1.0, 0.1875, 1.0, 0.1875, 1.0, 0.2188, 1.0, 0.2188, 1.0, 0.1875, 1.0, 0.1875, 1.0, 0.2188, 1.0, 0.2188, 1.0, 0.1875, 1.0, 0.1875, 1.0, 0.2188, 1.0, 0.2188, 1.0, 0.1875, 1.0, 0.4688, 1.0, 0.5, 1.0, 0.5, 1.0, 0.4688, 1.0, 0.4688, 1.0, 0.5, 1.0, 0.5, 1.0, 0.4688, 1.0, 0.4688, 1.0, 0.5, 1.0, 0.5, 1.0, 0.4688, 1.0, 0.4688, 1.0, 0.5, 1.0, 0.5, 1.0, 0.4688, 1.0, 0.4688, 1.0, 0.5, 1.0, 0.5, 1.0, 0.4688, 1.0, 0.4688, 1.0, 0.5, 1.0, 0.5, 1.0, 0.4688, 1.0, 0.75, 1.0, 0.7812, 1.0, 0.7812, 1.0, 0.75, 1.0, 0.75, 1.0, 0.7812, 1.0, 0.7812, 1.0, 0.75, 1.0, 0.75, 1.0, 0.7812, 1.0, 0.7812, 1.0, 0.75, 1.0, 0.75, 1.0, 0.7812, 1.0, 0.7812, 1.0, 0.75, 1.0, 0.75, 1.0, 0.7812, 1.0, 0.7812, 1.0, 0.75, 1.0, 0.75, 1.0, 0.7812, 1.0, 0.7812, 1.0, 0.75, 1.0, 0.0625, 1.0, 0.09375, 1.0, 0.09375, 1.0, 0.0625, 1.0, 0.0625, 1.0, 0.09375, 1.0, 0.09375, 1.0, 0.0625, 1.0, 0.0625, 1.0, 0.09375, 1.0, 0.09375, 1.0, 0.0625, 1.0, 0.0625, 1.0, 0.09375, 1.0, 0.09375, 1.0, 0.0625, 1.0, 0.0625, 1.0, 0.09375, 1.0, 0.09375, 1.0, 0.0625, 1.0, 0.0625, 1.0, 0.09375, 1.0, 0.09375, 1.0, 0.0625, 1.0, 0.3438, 1.0, 0.375, 1.0, 0.375, 1.0, 0.3438, 1.0, 0.3438, 1.0, 0.375, 1.0, 0.375, 1.0, 0.3437, 1.0, 0.3437, 1.0, 0.375, 1.0, 0.375, 1.0, 0.3437, 1.0, 0.3437, 1.0, 0.375, 1.0, 0.375, 1.0, 0.3437, 1.0, 0.3437, 1.0, 0.375, 1.0, 0.375, 1.0, 0.3437, 1.0, 0.3437, 1.0, 0.375, 1.0, 0.375, 1.0, 0.3438, 1.0, 0.625, 1.0, 0.6562, 1.0, 0.6562, 1.0, 0.625, 1.0, 0.625, 1.0, 0.6562, 1.0, 0.6562, 1.0, 0.625, 1.0, 0.625, 1.0, 0.6562, 1.0, 0.6563, 1.0, 0.625, 1.0, 0.625, 1.0, 0.6563, 1.0, 0.6563, 1.0, 0.625, 1.0, 0.625, 1.0, 0.6562, 1.0, 0.6562, 1.0, 0.625, 1.0, 0.625, 1.0, 0.6562, 1.0, 0.6562, 1.0, 0.625, 1.0, 0.9062, 1.0, 0.9375, 1.0, 0.9375, 1.0, 0.9062, 1.0, 0.9062, 1.0, 0.9375, 1.0, 0.9375, 1.0, 0.9062, 1.0, 0.9062, 1.0, 0.9375, 1.0, 0.9375, 1.0, 0.9062, 1.0, 0.9062, 1.0, 0.9375, 1.0, 0.9375, 1.0, 0.9062, 1.0, 0.9062, 1.0, 0.9375, 1.0, 0.9375, 1.0, 0.9062, 1.0, 0.9062, 1.0, 0.9375, 1.0, 0.9375, 1.0, 0.9062, 1.0, 0.2188, 1.0, 0.25, 1.0, 0.25, 1.0, 0.2188, 1.0, 0.2188, 1.0, 0.25, 1.0, 0.25, 1.0, 0.2188, 1.0, 0.2188, 1.0, 0.25, 1.0, 0.25, 1.0, 0.2188, 1.0, 0.2188, 1.0, 0.25, 1.0, 0.25, 1.0, 0.2188, 1.0, 0.2188, 1.0, 0.25, 1.0, 0.25, 1.0, 0.2188, 1.0, 0.2188, 1.0, 0.25, 1.0, 0.25, 1.0, 0.2188, 1.0, 0.2188, 1.0, 0.25, 1.0, 0.25, 1.0, 0.2188, 1.0, 0.9062, 1.0, 0.9375, 1.0, 0.9375, 1.0, 0.9062, 1.0, 0.625, 1.0, 0.6563, 1.0, 0.6562, 1.0, 0.625, 1.0, 0.3437, 1.0, 0.375, 1.0, 0.375, 1.0, 0.3437, 1.0, 0.0625, 1.0, 0.09375, 1.0, 0.09375, 1.0, 0.0625, 1.0, 0.75, 1.0, 0.7812, 1.0, 0.7812, 1.0, 0.75, 1.0, 0.4688, 1.0, 0.5, 1.0, 0.5, 1.0, 0.4688, 1.0, 0.1875, 1.0, 0.2188, 1.0, 0.2188, 1.0, 0.1875, 1.0, 0.875, 1.0, 0.9062, 1.0, 0.9062, 1.0, 0.875, 1.0, 0.5938, 1.0, 0.625, 1.0, 0.625, 1.0, 0.5938, 1.0, 0.3125, 1.0, 0.3437, 1.0, 0.3437, 1.0, 0.3125, 1.0, 0.03125, 1.0, 0.0625, 1.0, 0.0625, 1.0, 0.03125, 1.0, 0.7188, 1.0, 0.75, 1.0, 0.75, 1.0, 0.7188, 1.0, 0.4375, 1.0, 0.4688, 1.0, 0.4688, 1.0, 0.4375, 1.0, 0.1562, 1.0, 0.1875, 1.0, 0.1875, 1.0, 0.1562, 1.0, 0.8438, 1.0, 0.875, 1.0, 0.875, 1.0, 0.8438, 1.0, 0.5625, 1.0, 0.5938, 1.0, 0.5938, 1.0, 0.5625, 1.0, 0.2812, 1.0, 0.3125, 1.0, 0.3125, 1.0, 0.2812, 1.0, 0.9688, 1.0, 1.0, 1.0, 1.0, 1.0, 0.9688, 1.0, 0.0, 1.0, 0.03125, 1.0, 0.03125, 1.0, 0.0, 1.0, 0.6875, 1.0, 0.7188, 1.0, 0.7188, 1.0, 0.6875, 1.0, 0.4063, 1.0, 0.4375, 1.0, 0.4375, 1.0, 0.4062, 1.0, 0.125, 1.0, 0.1562, 1.0, 0.1562, 1.0, 0.125, 1.0, 0.8125, 1.0, 0.8438, 1.0, 0.8438, 1.0, 0.8125, 1.0, 0.5312, 1.0, 0.5625, 1.0, 0.5625, 1.0, 0.5312, 1.0, 0.25, 1.0, 0.2812, 1.0, 0.2812, 1.0, 0.25, 1.0, 0.9375, 1.0, 0.9688, 1.0, 0.9688, 1.0, 0.9375, 1.0, 0.6563, 1.0, 0.6875, 1.0, 0.6875, 1.0, 0.6562, 1.0, 0.375, 1.0, 0.4063, 1.0, 0.4062, 1.0, 0.375, 1.0, 0.09375, 1.0, 0.125, 1.0, 0.125, 1.0, 0.09375, 1.0, 0.7812, 1.0, 0.8125, 1.0, 0.8125, 1.0, 0.7812, 1.0, 0.5, 1.0, 0.5312, 1.0, 0.5312, 1.0, 0.5, 1.0, 0.03125, 0.5, 0.0, 0.5, 0.0, 0.5, 0.03125, 0.5, 0.5, 0.5, 0.4688, 0.5, 0.4688, 0.5, 0.5, 0.5, 0.2188, 0.5, 0.1875, 0.5, 0.1875, 0.5, 0.2188, 0.5, 0.9062, 0.5, 0.875, 0.5, 0.875, 0.5, 0.9062, 0.5, 0.625, 0.5, 0.5938, 0.5, 0.5938, 0.5, 0.625, 0.5, 0.3438, 0.5, 0.3125, 0.5, 0.3125, 0.5, 0.3438, 0.5, 0.0625, 0.5, 0.03125, 0.5, 0.03125, 0.5, 0.0625, 0.5, 0.75, 0.5, 0.7188, 0.5, 0.7188, 0.5, 0.75, 0.5, 0.4688, 0.5, 0.4375, 0.5, 0.4375, 0.5, 0.4688, 0.5, 0.1875, 0.5, 0.1562, 0.5, 0.1562, 0.5, 0.1875, 0.5, 0.875, 0.5, 0.8438, 0.5, 0.8438, 0.5, 0.875, 0.5, 0.5938, 0.5, 0.5625, 0.5, 0.5625, 0.5, 0.5938, 0.5, 0.3125, 0.5, 0.2812, 0.5, 0.2812, 0.5, 0.3125, 0.5, 0.7188, 0.5, 0.6875, 0.5, 0.6875, 0.5, 0.7188, 0.5, 0.4375, 0.5, 0.4062, 0.5, 0.4062, 0.5, 0.4375, 0.5, 0.1562, 0.5, 0.125, 0.5, 0.125, 0.5, 0.1562, 0.5, 0.8438, 0.5, 0.8125, 0.5, 0.8125, 0.5, 0.8437, 0.5, 0.5625, 0.5, 0.5312, 0.5, 0.5312, 0.5, 0.5625, 0.5, 0.2812, 0.5, 0.25, 0.5, 0.25, 0.5, 0.2812, 0.5, 0.75, 0.4478, 0.782, 0.4447, 0.814, 0.435, 0.8451, 0.4183, 0.8739, 0.3947, 0.8985, 0.3648, 0.9173, 0.3296, 0.9291, 0.2907, 0.9331, 0.25, 0.9291, 0.2093, 0.9173, 0.1704, 0.8985, 0.1352, 0.8739, 0.1053, 0.8451, 0.08165, 0.814, 0.06501, 0.782, 0.05531, 0.75, 0.05216, 0.718, 0.05531, 0.686, 0.06501, 0.6549, 0.08165, 0.6261, 0.1053, 0.6015, 0.1352, 0.5827, 0.1704, 0.5709, 0.2093, 0.5669, 0.25, 0.5709, 0.2907, 0.5827, 0.3296, 0.6015, 0.3648, 0.6261, 0.3947, 0.6549, 0.4183, 0.686, 0.435, 0.718, 0.4447, 0.9688, 0.5, 0.9375, 0.5, 0.9375, 0.5, 0.9688, 0.5, 0.6875, 0.5, 0.6562, 0.5, 0.6562, 0.5, 0.6875, 0.5, 0.4062, 0.5, 0.375, 0.5, 0.375, 0.5, 0.4062, 0.5, 0.125, 0.5, 0.09375, 0.5, 0.09375, 0.5, 0.125, 0.5, 0.8125, 0.5, 0.7812, 0.5, 0.7812, 0.5, 0.8125, 0.5, 0.5312, 0.5, 0.5, 0.5, 0.5, 0.5, 0.5312, 0.5, 0.25, 0.5, 0.2188, 0.5, 0.2188, 0.5, 0.25, 0.5, 0.9375, 0.5, 0.9062, 0.5, 0.9062, 0.5, 0.9375, 0.5, 0.6562, 0.5, 0.625, 0.5, 0.625, 0.5, 0.6562, 0.5, 0.375, 0.5, 0.3438, 0.5, 0.3438, 0.5, 0.375, 0.5, 0.09375, 0.5, 0.0625, 0.5, 0.0625, 0.5, 0.09375, 0.5, 0.125, 0.5, 0.09375, 0.5, 0.09375, 0.5, 0.125, 0.5, 0.4062, 0.5, 0.375, 0.5, 0.375, 0.5, 0.4062, 0.5, 0.6875, 0.5, 0.6562, 0.5, 0.6562, 0.5, 0.6875, 0.5, 0.9688, 0.5, 0.9375, 0.5, 0.9375, 0.5, 0.9688, 0.5, 0.2812, 0.5, 0.25, 0.5, 0.25, 0.5, 0.2812, 0.5, 0.5625, 0.5, 0.5312, 0.5, 0.5312, 0.5, 0.5625, 0.5, 0.8438, 0.5, 0.8125, 0.5, 0.8125, 0.5, 0.8438, 0.5, 0.1562, 0.5, 0.125, 0.5, 0.125, 0.5, 0.1562, 0.5, 0.4375, 0.5, 0.4062, 0.5, 0.4062, 0.5, 0.4375, 0.5, 0.7188, 0.5, 0.6875, 0.5, 0.6875, 0.5, 0.7188, 0.5, 0.03125, 0.5, 0.0, 0.5, 0.0, 0.5, 0.03125, 0.5, 1.0, 0.5, 0.9688, 0.5, 0.9688, 0.5, 1.0, 0.5, 0.3125, 0.5, 0.2812, 0.5, 0.2812, 0.5, 0.3125, 0.5, 0.5938, 0.5, 0.5625, 0.5, 0.5625, 0.5, 0.5938, 0.5, 0.875, 0.5, 0.8438, 0.5, 0.8438, 0.5, 0.875, 0.5, 0.1875, 0.5, 0.1562, 0.5, 0.1562, 0.5, 0.1875, 0.5, 0.4688, 0.5, 0.4375, 0.5, 0.4375, 0.5, 0.4688, 0.5, 0.75, 0.5, 0.7188, 0.5, 0.7188, 0.5, 0.75, 0.5, 0.0625, 0.5, 0.03125, 0.5, 0.03125, 0.5, 0.0625, 0.5, 0.3438, 0.5, 0.3125, 0.5, 0.3125, 0.5, 0.3438, 0.5, 0.625, 0.5, 0.5938, 0.5, 0.5938, 0.5, 0.625, 0.5, 0.9062, 0.5, 0.875, 0.5, 0.875, 0.5, 0.9062, 0.5, 0.2188, 0.5, 0.1875, 0.5, 0.1875, 0.5, 0.2188, 0.5, 0.5, 0.5, 0.4688, 0.5, 0.4688, 0.5, 0.5, 0.5, 0.7812, 0.5, 0.75, 0.5, 0.75, 0.5, 0.7812, 0.5, 0.09375, 0.5, 0.0625, 0.5, 0.0625, 0.5, 0.09375, 0.5, 0.375, 0.5, 0.3438, 0.5, 0.3438, 0.5, 0.375, 0.5, 0.6562, 0.5, 0.625, 0.5, 0.625, 0.5, 0.6562, 0.5, 0.9375, 0.5, 0.9062, 0.5, 0.9062, 0.5, 0.9375, 0.5, 0.25, 0.5, 0.2188, 0.5, 0.2188, 0.5, 0.25, 0.5, 0.5312, 0.5, 0.5, 0.5, 0.5, 0.5, 0.5312, 0.5, 0.8125, 0.5, 0.7812, 0.5, 0.7812, 0.5, 0.8125, 0.5, 0.7511, 0.4899, 0.7967, 0.4854, 0.7858, 0.4552, 0.75, 0.4588, 0.7986, 0.4848, 0.8418, 0.4717, 0.8212, 0.4445, 0.7858, 0.4552, 0.8439, 0.4706, 0.8833, 0.4496, 0.855, 0.4264, 0.8212, 0.4445, 0.8852, 0.448, 0.9197, 0.4197, 0.8857, 0.4012, 0.855, 0.4264, 0.9211, 0.418, 0.9496, 0.3833, 0.9117, 0.3696, 0.8857, 0.4012, 0.9504, 0.3817, 0.9717, 0.3418, 0.9314, 0.3327, 0.9117, 0.3696, 0.9721, 0.3405, 0.9854, 0.2968, 0.9437, 0.2923, 0.9314, 0.3327, 0.9855, 0.296, 0.99, 0.2503, 0.9478, 0.25, 0.9437, 0.2923, 0.99, 0.2497, 0.9855, 0.204, 0.9437, 0.2077, 0.9478, 0.25, 0.9854, 0.2032, 0.9721, 0.1595, 0.9314, 0.1673, 0.9437, 0.2077, 0.9717, 0.1582, 0.9504, 0.1183, 0.9117, 0.1304, 0.9314, 0.1673, 0.9496, 0.1167, 0.9211, 0.08199, 0.8857, 0.0988, 0.9117, 0.1304, 0.9197, 0.08029, 0.8852, 0.05196, 0.855, 0.07358, 0.8857, 0.0988, 0.8833, 0.05045, 0.8439, 0.02936, 0.8212, 0.0555, 0.855, 0.07358, 0.8418, 0.02827, 0.7986, 0.01515, 0.7858, 0.04478, 0.8212, 0.0555, 0.7967, 0.0146, 0.7511, 0.0101, 0.75, 0.04125, 0.7858, 0.04478, 0.7489, 0.0101, 0.7033, 0.0146, 0.7142, 0.04478, 0.75, 0.04125, 0.7014, 0.01515, 0.6582, 0.02827, 0.6788, 0.0555, 0.7142, 0.04478, 0.6561, 0.02936, 0.6167, 0.05045, 0.645, 0.07358, 0.6788, 0.0555, 0.6148, 0.05196, 0.5803, 0.08029, 0.6143, 0.0988, 0.645, 0.07358, 0.5789, 0.08199, 0.5504, 0.1167, 0.5883, 0.1304, 0.6143, 0.0988, 0.5496, 0.1183, 0.5283, 0.1582, 0.5686, 0.1673, 0.5883, 0.1304, 0.5279, 0.1595, 0.5146, 0.2032, 0.5563, 0.2077, 0.5686, 0.1673, 0.5145, 0.204, 0.51, 0.2497, 0.5522, 0.25, 0.5563, 0.2077, 0.51, 0.2503, 0.5145, 0.296, 0.5563, 0.2923, 0.5522, 0.25, 0.5146, 0.2968, 0.5279, 0.3405, 0.5686, 0.3327, 0.5563, 0.2923, 0.5283, 0.3418, 0.5496, 0.3817, 0.5883, 0.3696, 0.5686, 0.3327, 0.5504, 0.3833, 0.5789, 0.418, 0.6143, 0.4012, 0.5883, 0.3696, 0.5803, 0.4197, 0.6148, 0.448, 0.645, 0.4264, 0.6143, 0.4012, 0.6167, 0.4496, 0.6561, 0.4706, 0.6788, 0.4445, 0.645, 0.4264, 0.6582, 0.4717, 0.7014, 0.4848, 0.7142, 0.4552, 0.6788, 0.4445, 0.7033, 0.4854, 0.7489, 0.4899, 0.75, 0.4588, 0.7142, 0.4552, 1.0, 0.5, 0.9688, 0.5, 0.9688, 0.5, 1.0, 0.5, 0.782, 0.4447, 0.75, 0.4478, 0.75, 0.4588, 0.7858, 0.4552, 0.814, 0.435, 0.782, 0.4447, 0.7858, 0.4552, 0.8212, 0.4445, 0.8451, 0.4183, 0.814, 0.435, 0.8212, 0.4445, 0.855, 0.4264, 0.8739, 0.3947, 0.8451, 0.4183, 0.855, 0.4264, 0.8857, 0.4012, 0.8985, 0.3648, 0.8739, 0.3947, 0.8857, 0.4012, 0.9117, 0.3696, 0.9173, 0.3296, 0.8985, 0.3648, 0.9117, 0.3696, 0.9314, 0.3327, 0.9291, 0.2907, 0.9173, 0.3296, 0.9314, 0.3327, 0.9437, 0.2923, 0.9331, 0.25, 0.9291, 0.2907, 0.9437, 0.2923, 0.9478, 0.25, 0.9291, 0.2093, 0.9331, 0.25, 0.9478, 0.25, 0.9437, 0.2077, 0.9173, 0.1704, 0.9291, 0.2093, 0.9437, 0.2077, 0.9314, 0.1673, 0.8985, 0.1352, 0.9173, 0.1704, 0.9314, 0.1673, 0.9117, 0.1304, 0.8739, 0.1053, 0.8985, 0.1352, 0.9117, 0.1304, 0.8857, 0.0988, 0.8451, 0.08165, 0.8739, 0.1053, 0.8857, 0.0988, 0.855, 0.07358, 0.814, 0.06501, 0.8451, 0.08165, 0.855, 0.07358, 0.8212, 0.0555, 0.782, 0.05531, 0.814, 0.06501, 0.8212, 0.0555, 0.7858, 0.04478, 0.75, 0.05216, 0.782, 0.05531, 0.7858, 0.04478, 0.75, 0.04125, 0.718, 0.05531, 0.75, 0.05216, 0.75, 0.04125, 0.7142, 0.04478, 0.686, 0.06501, 0.718, 0.05531, 0.7142, 0.04478, 0.6788, 0.0555, 0.6549, 0.08165, 0.686, 0.06501, 0.6788, 0.0555, 0.645, 0.07358, 0.6261, 0.1053, 0.6549, 0.08165, 0.645, 0.07358, 0.6143, 0.0988, 0.6015, 0.1352, 0.6261, 0.1053, 0.6143, 0.0988, 0.5883, 0.1304, 0.5827, 0.1704, 0.6015, 0.1352, 0.5883, 0.1304, 0.5686, 0.1673, 0.5709, 0.2093, 0.5827, 0.1704, 0.5686, 0.1673, 0.5563, 0.2077, 0.5669, 0.25, 0.5709, 0.2093, 0.5563, 0.2077, 0.5522, 0.25, 0.5709, 0.2907, 0.5669, 0.25, 0.5522, 0.25, 0.5563, 0.2923, 0.5827, 0.3296, 0.5709, 0.2907, 0.5563, 0.2923, 0.5686, 0.3327, 0.6015, 0.3648, 0.5827, 0.3296, 0.5686, 0.3327, 0.5883, 0.3696, 0.6261, 0.3947, 0.6015, 0.3648, 0.5883, 0.3696, 0.6143, 0.4012, 0.6549, 0.4183, 0.6261, 0.3947, 0.6143, 0.4012, 0.645, 0.4264, 0.686, 0.435, 0.6549, 0.4183, 0.645, 0.4264, 0.6788, 0.4445, 0.718, 0.4447, 0.686, 0.435, 0.6788, 0.4445, 0.7142, 0.4552, 0.75, 0.4478, 0.718, 0.4447, 0.7142, 0.4552, 0.75, 0.4588, 0.782, 0.4447, 0.75, 0.4478, 0.75, 0.4478, 0.782, 0.4447, 0.814, 0.435, 0.782, 0.4447, 0.782, 0.4447, 0.814, 0.435, 0.8451, 0.4183, 0.814, 0.435, 0.814, 0.435, 0.8451, 0.4183, 0.8739, 0.3947, 0.8451, 0.4183, 0.8451, 0.4183, 0.8739, 0.3947, 0.8985, 0.3648, 0.8739, 0.3947, 0.8739, 0.3947, 0.8985, 0.3648, 0.9173, 0.3296, 0.8985, 0.3648, 0.8985, 0.3648, 0.9173, 0.3296, 0.9291, 0.2907, 0.9173, 0.3296, 0.9173, 0.3296, 0.9291, 0.2907, 0.9331, 0.25, 0.9291, 0.2907, 0.9291, 0.2907, 0.9331, 0.25, 0.9291, 0.2093, 0.9331, 0.25, 0.9331, 0.25, 0.9291, 0.2093, 0.9173, 0.1704, 0.9291, 0.2093, 0.9291, 0.2093, 0.9173, 0.1704, 0.8985, 0.1352, 0.9173, 0.1704, 0.9173, 0.1704, 0.8985, 0.1352, 0.8739, 0.1053, 0.8985, 0.1352, 0.8985, 0.1352, 0.8739, 0.1053, 0.8451, 0.08165, 0.8739, 0.1053, 0.8739, 0.1053, 0.8451, 0.08165, 0.814, 0.06501, 0.8451, 0.08165, 0.8451, 0.08165, 0.814, 0.06501, 0.782, 0.05531, 0.814, 0.06501, 0.814, 0.06501, 0.782, 0.05531, 0.75, 0.05216, 0.782, 0.05531, 0.782, 0.05531, 0.75, 0.05216, 0.718, 0.05531, 0.75, 0.05216, 0.75, 0.05216, 0.718, 0.05531, 0.686, 0.06501, 0.718, 0.05531, 0.718, 0.05531, 0.686, 0.06501, 0.6549, 0.08165, 0.686, 0.06501, 0.686, 0.06501, 0.6549, 0.08165, 0.6261, 0.1053, 0.6549, 0.08165, 0.6549, 0.08165, 0.6261, 0.1053, 0.6015, 0.1352, 0.6261, 0.1053, 0.6261, 0.1053, 0.6015, 0.1352, 0.5827, 0.1704, 0.6015, 0.1352, 0.6015, 0.1352, 0.5827, 0.1704, 0.5709, 0.2093, 0.5827, 0.1704, 0.5827, 0.1704, 0.5709, 0.2093, 0.5669, 0.25, 0.5709, 0.2093, 0.5709, 0.2093, 0.5669, 0.25, 0.5709, 0.2907, 0.5669, 0.25, 0.5669, 0.25, 0.5709, 0.2907, 0.5827, 0.3296, 0.5709, 0.2907, 0.5709, 0.2907, 0.5827, 0.3296, 0.6015, 0.3648, 0.5827, 0.3296, 0.5827, 0.3296, 0.6015, 0.3648, 0.6261, 0.3947, 0.6015, 0.3648, 0.6015, 0.3648, 0.6261, 0.3947, 0.6549, 0.4183, 0.6261, 0.3947, 0.6261, 0.3947, 0.6549, 0.4183, 0.686, 0.435, 0.6549, 0.4183, 0.6549, 0.4183, 0.686, 0.435, 0.718, 0.4447, 0.686, 0.435, 0.686, 0.435, 0.718, 0.4447, 0.75, 0.4478, 0.718, 0.4447, 0.718, 0.4447, 0.75, 0.4478])
me_cylinder.materials.append(mat_material_001)
me_cylinder.update()

# ---- objects
ob_cube = bpy.data.objects.new('Cube', me_cube)
ob_light = bpy.data.objects.new('Light', light_light)
ob_camera = bpy.data.objects.new('Camera', cam_camera)
ob_cylinder = bpy.data.objects.new('Cylinder', me_cylinder)

# ---- transforms, parenting, visibility, modifiers, constraints
ob_cube.location = (0.0, 0.0, 16.0)
ob_cube.lock_rotations_4d = False
ob_cube.empty_display_type = 'ARROWS'
ob_cube.lineart.crease_threshold = 0.0
_m = ob_cube.modifiers.new('Subdivision', 'SUBSURF')
_m.levels = 3
_m.render_levels = 3
ob_light.location = (4.076, 1.005, 14.12)
ob_light.rotation_euler = (0.6503, 0.05522, 1.866)
ob_light.lock_rotations_4d = False
ob_light.empty_display_type = 'ARROWS'
ob_light.color = (0.0, 0.0, 0.0, 0.0)
ob_light.lineart.crease_threshold = 0.0
ob_camera.location = (7.359, -6.926, 13.18)
ob_camera.rotation_euler = (1.109, 0.0, 0.8149)
ob_camera.lock_rotations_4d = False
ob_camera.empty_display_type = 'ARROWS'
ob_camera.color = (0.0, 0.0, 0.0, 0.0)
ob_camera.display_type = 'WIRE'
ob_camera.lineart.crease_threshold = 0.0
ob_cylinder.location = (0.0, 0.0, 8.22)

# ---- collection membership
col_collection.objects.link(ob_cube)
col_collection.objects.link(ob_light)
col_collection.objects.link(ob_camera)
col_collection.objects.link(ob_cylinder)

# ---- scene / render settings (as saved in the file)
scene.camera = ob_camera
scene.frame_start = 1; scene.frame_end = 250; scene.frame_set(1)
scene.render.engine = 'BLENDER_EEVEE_NEXT'
scene.cycles.sampling_pattern = 'TABULATED_SOBOL'
scene.cycles.use_light_tree = False
scene.view_settings.view_transform = 'Filmic'
bpy.context.view_layer.update()
